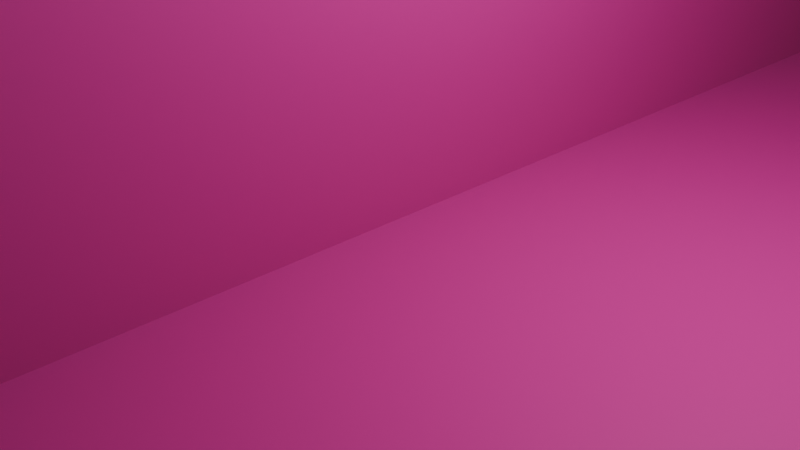 # Source: lulu.blend  (saved by Blender 4.2.66; exported with 4.5.12 LTS)
import bpy
from mathutils import Matrix  # noqa: F401  (used for matrix-valued properties, if any)

bpy.ops.wm.read_factory_settings(use_empty=True)
scene = bpy.context.scene
scene.name = 'Scene'

# ---- collections
col_collection = bpy.data.collections.new('Collection'); scene.collection.children.link(col_collection)

# ---- materials (node trees are filled in below, after node groups)
mat_material = bpy.data.materials.new('Material')
mat_material.surface_render_method = 'BLENDED'
mat_material.blend_method = 'BLEND'
mat_material.alpha_threshold = 0.0
mat_material.use_transparent_shadow = False
mat_material.preview_render_type = 'FLAT'
mat_material.roughness = 0.5
mat_material.line_color = (0.0, 0.0, 0.0, 1.0)
mat_material_001 = bpy.data.materials.new('Material.001')
mat_material_001.surface_render_method = 'BLENDED'
mat_material_001.blend_method = 'BLEND'
mat_material_001.alpha_threshold = 0.0
mat_material_001.use_transparent_shadow = False
mat_material_001.preview_render_type = 'FLAT'
mat_material_001.roughness = 0.5
mat_material_001.line_color = (0.0, 0.0, 0.0, 1.0)

# ---- material node trees
mat_material.use_nodes = True; mat_material.node_tree.nodes.clear()
_N = mat_material.node_tree.nodes; _L = mat_material.node_tree.links
n0 = _N.new('ShaderNodeOutputMaterial'); n0.name = 'Material Output'; n0.location = (300, 300)
n1 = _N.new('ShaderNodeBsdfPrincipled'); n1.name = 'Principled BSDF'; n1.location = (10, 300)
n1.inputs[0].default_value = (0.8001, 0.02821, 0.4159, 1.0)
n1.inputs[3].default_value = 1.45
n1.inputs[4].default_value = 0.9
_L.new(n1.outputs[0], n0.inputs[0])
n0.is_active_output = True
mat_material_001.use_nodes = True; mat_material_001.node_tree.nodes.clear()
_N = mat_material_001.node_tree.nodes; _L = mat_material_001.node_tree.links
n0 = _N.new('ShaderNodeOutputMaterial'); n0.name = 'Material Output'; n0.location = (300, 300)
n1 = _N.new('ShaderNodeBsdfPrincipled'); n1.name = 'Principled BSDF'; n1.location = (10, 300)
n1.inputs[0].default_value = (1.0, 0.00222, 0.01465, 1.0)
n1.inputs[3].default_value = 1.45
n1.inputs[4].default_value = 0.97
_L.new(n1.outputs[0], n0.inputs[0])
n0.is_active_output = True

# ---- world
world_world = bpy.data.worlds.new('World'); scene.world = world_world
world_world.use_nodes = True; world_world.node_tree.nodes.clear()
_N = world_world.node_tree.nodes; _L = world_world.node_tree.links
n0 = _N.new('ShaderNodeOutputWorld'); n0.name = 'World Output'; n0.location = (300, 300)
n1 = _N.new('ShaderNodeBackground'); n1.name = 'Background'; n1.location = (10, 300)
n1.inputs[0].default_value = (0.05088, 0.05088, 0.05088, 1.0)
_L.new(n1.outputs[0], n0.inputs[0])
n0.is_active_output = True
world_world.color = (0.05088, 0.05088, 0.05088)
world_world.sun_shadow_jitter_overblur = 0.0

# ---- cameras
cam_camera = bpy.data.cameras.new('Camera')
cam_camera.clip_end = 100.0
cam_camera.ortho_scale = 7.314

# ---- lights
light_light = bpy.data.lights.new('Light', 'POINT')
light_light.energy = 1000.0
light_light.shadow_soft_size = 0.1

# ---- meshes
me_cube = bpy.data.meshes.new('Cube')
me_cube.from_pydata([(1.0, 1.0, 1.0), (1.0, 1.0, -1.0), (1.0, -1.0, 1.0), (1.0, -1.0, -1.0), (-1.0, 1.0, 1.0), (-1.0, 1.0, -1.0), (-1.0, -1.0, 1.0), (-1.0, -1.0, -1.0)], [], [(0, 4, 6, 2), (3, 2, 6, 7), (7, 6, 4, 5), (5, 1, 3, 7), (1, 0, 2, 3), (5, 4, 0, 1)])
_uv = me_cube.uv_layers.new(name='UVMap')
_uv.uv.foreach_set('vector', [0.625, 0.5, 0.875, 0.5, 0.875, 0.75, 0.625, 0.75, 0.375, 0.75, 0.625, 0.75, 0.625, 1.0, 0.375, 1.0, 0.375, 0.0, 0.625, 0.0, 0.625, 0.25, 0.375, 0.25, 0.125, 0.5, 0.375, 0.5, 0.375, 0.75, 0.125, 0.75, 0.375, 0.5, 0.625, 0.5, 0.625, 0.75, 0.375, 0.75, 0.375, 0.25, 0.625, 0.25, 0.625, 0.5, 0.375, 0.5])
me_cube.materials.append(mat_material)
me_cube.use_mirror_vertex_groups = False
me_cube.update()
me_cube_001 = bpy.data.meshes.new('Cube.001')
me_cube_001.from_pydata([(1.0, 1.0, 1.0), (1.0, 1.0, -1.0), (1.0, -1.0, 1.0), (1.0, -1.0, -1.0), (-1.0, 1.0, 1.0), (-1.0, 1.0, -1.0), (-1.0, -1.0, 1.0), (-1.0, -1.0, -1.0)], [], [(0, 4, 6, 2), (3, 2, 6, 7), (7, 6, 4, 5), (5, 1, 3, 7), (1, 0, 2, 3), (5, 4, 0, 1)])
_uv = me_cube_001.uv_layers.new(name='UVMap')
_uv.uv.foreach_set('vector', [0.625, 0.5, 0.875, 0.5, 0.875, 0.75, 0.625, 0.75, 0.375, 0.75, 0.625, 0.75, 0.625, 1.0, 0.375, 1.0, 0.375, 0.0, 0.625, 0.0, 0.625, 0.25, 0.375, 0.25, 0.125, 0.5, 0.375, 0.5, 0.375, 0.75, 0.125, 0.75, 0.375, 0.5, 0.625, 0.5, 0.625, 0.75, 0.375, 0.75, 0.375, 0.25, 0.625, 0.25, 0.625, 0.5, 0.375, 0.5])
me_cube_001.materials.append(mat_material_001)
me_cube_001.use_mirror_vertex_groups = False
me_cube_001.update()
me_cylinder = bpy.data.meshes.new('Cylinder')
me_cylinder.from_pydata([(6.218e-08, 1.261, -1.0), (3.778e-08, 0.4864, 1.0), (0.246, 1.237, -1.0), (0.09489, 0.4771, 1.0), (0.4825, 1.165, -1.0), (0.1861, 0.4494, 1.0), (0.7005, 1.048, -1.0), (0.2702, 0.4044, 1.0), (0.8915, 0.8915, -1.0), (0.3439, 0.3439, 1.0), (1.048, 0.7005, -1.0), (0.4044, 0.2702, 1.0), (1.165, 0.4825, -1.0), (0.4494, 0.1861, 1.0), (1.237, 0.246, -1.0), (0.4771, 0.09489, 1.0), (1.261, 0.0, -1.0), (0.4864, -1.24e-07, 1.0), (1.237, -0.246, -1.0), (0.4771, -0.09489, 1.0), (1.165, -0.4825, -1.0), (0.4494, -0.1861, 1.0), (1.048, -0.7005, -1.0), (0.4044, -0.2702, 1.0), (0.8915, -0.8915, -1.0), (0.3439, -0.3439, 1.0), (0.7005, -1.048, -1.0), (0.2702, -0.4044, 1.0), (0.4825, -1.165, -1.0), (0.1861, -0.4494, 1.0), (0.246, -1.237, -1.0), (0.09489, -0.4771, 1.0), (6.218e-08, -1.261, -1.0), (3.778e-08, -0.4864, 1.0), (-0.246, -1.237, -1.0), (-0.09489, -0.4771, 1.0), (-0.4825, -1.165, -1.0), (-0.1861, -0.4494, 1.0), (-0.7005, -1.048, -1.0), (-0.2702, -0.4044, 1.0), (-0.8915, -0.8915, -1.0), (-0.3439, -0.3439, 1.0), (-1.048, -0.7005, -1.0), (-0.4044, -0.2702, 1.0), (-1.165, -0.4825, -1.0), (-0.4494, -0.1861, 1.0), (-1.237, -0.246, -1.0), (-0.4771, -0.09489, 1.0), (-1.261, 0.0, -1.0), (-0.4864, -1.24e-07, 1.0), (-1.237, 0.246, -1.0), (-0.4771, 0.09489, 1.0), (-1.165, 0.4825, -1.0), (-0.4494, 0.1861, 1.0), (-1.048, 0.7005, -1.0), (-0.4044, 0.2702, 1.0), (-0.8915, 0.8915, -1.0), (-0.3439, 0.3439, 1.0), (-0.7005, 1.048, -1.0), (-0.2702, 0.4044, 1.0), (-0.4825, 1.165, -1.0), (-0.1861, 0.4494, 1.0), (-0.246, 1.237, -1.0), (-0.09489, 0.4771, 1.0), (-3.17e-08, 0.6287, 0.7), (0.1227, 0.6166, 0.7), (0.2406, 0.5808, 0.7), (0.3493, 0.5227, 0.7), (0.4446, 0.4446, 0.7), (0.5227, 0.3493, 0.7), (0.5808, 0.2406, 0.7), (0.6166, 0.1227, 0.7), (0.6287, -1.13e-07, 0.7), (0.6166, -0.1227, 0.7), (0.5808, -0.2406, 0.7), (0.5227, -0.3493, 0.7), (0.4446, -0.4446, 0.7), (0.3493, -0.5227, 0.7), (0.2406, -0.5808, 0.7), (0.1227, -0.6166, 0.7), (-3.17e-08, -0.6287, 0.7), (-0.1227, -0.6166, 0.7), (-0.2406, -0.5808, 0.7), (-0.3493, -0.5227, 0.7), (-0.4446, -0.4446, 0.7), (-0.5227, -0.3493, 0.7), (-0.5808, -0.2406, 0.7), (-0.6166, -0.1227, 0.7), (-0.6287, -1.13e-07, 0.7), (-0.6166, 0.1227, 0.7), (-0.5808, 0.2406, 0.7), (-0.5227, 0.3493, 0.7), (-0.4446, 0.4446, 0.7), (-0.3493, 0.5227, 0.7), (-0.2406, 0.5808, 0.7), (-0.1227, 0.6166, 0.7), (2.96e-09, 0.5868, 0.88), (0.1145, 0.5756, 0.88), (0.2246, 0.5422, 0.88), (0.326, 0.4879, 0.88), (0.4149, 0.4149, 0.88), (0.4879, 0.326, 0.88), (0.5422, 0.2246, 0.88), (0.5756, 0.1145, 0.88), (0.5868, -8.883e-08, 0.88), (0.5756, -0.1145, 0.88), (0.5422, -0.2246, 0.88), (0.4879, -0.326, 0.88), (0.4149, -0.4149, 0.88), (0.326, -0.4879, 0.88), (0.2246, -0.5422, 0.88), (0.1145, -0.5756, 0.88), (2.96e-09, -0.5868, 0.88), (-0.1145, -0.5756, 0.88), (-0.2246, -0.5422, 0.88), (-0.326, -0.4879, 0.88), (-0.4149, -0.4149, 0.88), (-0.4879, -0.326, 0.88), (-0.5422, -0.2246, 0.88), (-0.5756, -0.1145, 0.88), (-0.5868, -8.883e-08, 0.88), (-0.5756, 0.1145, 0.88), (-0.5422, 0.2246, 0.88), (-0.4879, 0.326, 0.88), (-0.4149, 0.4149, 0.88), (-0.326, 0.4879, 0.88), (-0.2246, 0.5422, 0.88), (-0.1145, 0.5756, 0.88), (5.387e-08, 1.387, -1.463), (0.2706, 1.36, -1.463), (0.5308, 1.281, -1.463), (0.7706, 1.153, -1.463), (0.9808, 0.9808, -1.463), (1.153, 0.7706, -1.463), (1.281, 0.5308, -1.463), (1.36, 0.2706, -1.463), (1.387, -5.842e-08, -1.463), (1.36, -0.2706, -1.463), (1.281, -0.5308, -1.463), (1.153, -0.7706, -1.463), (0.9808, -0.9808, -1.463), (0.7706, -1.153, -1.463), (0.5308, -1.281, -1.463), (0.2706, -1.36, -1.463), (5.387e-08, -1.387, -1.463), (-0.2706, -1.36, -1.463), (-0.5308, -1.281, -1.463), (-0.7706, -1.153, -1.463), (-0.9808, -0.9808, -1.463), (-1.153, -0.7706, -1.463), (-1.281, -0.5308, -1.463), (-1.36, -0.2706, -1.463), (-1.387, -5.842e-08, -1.463), (-1.36, 0.2706, -1.463), (-1.281, 0.5308, -1.463), (-1.153, 0.7706, -1.463), (-0.9808, 0.9808, -1.463), (-0.7706, 1.153, -1.463), (-0.5308, 1.281, -1.463), (-0.2706, 1.36, -1.463), (0.806, 1.206, -1.314), (0.5552, 1.34, -1.314), (1.026, -1.026, -1.314), (1.206, -0.806, -1.314), (-1.206, -0.806, -1.314), (-1.026, -1.026, -1.314), (-0.5552, 1.34, -1.314), (-0.806, 1.206, -1.314), (1.451, -1.26e-08, -1.314), (1.423, 0.283, -1.314), (-0.283, -1.423, -1.314), (8.029e-08, -1.451, -1.314), (-1.34, 0.5552, -1.314), (-1.423, 0.283, -1.314), (1.026, 1.026, -1.314), (0.806, -1.206, -1.314), (-1.34, -0.5552, -1.314), (-0.283, 1.423, -1.314), (1.423, -0.283, -1.314), (-0.5552, -1.34, -1.314), (-1.206, 0.806, -1.314), (1.206, 0.806, -1.314), (0.5552, -1.34, -1.314), (-1.423, -0.283, -1.314), (0.283, 1.423, -1.314), (8.029e-08, 1.451, -1.314), (1.34, -0.5552, -1.314), (-0.806, -1.206, -1.314), (-1.026, 1.026, -1.314), (1.34, 0.5552, -1.314), (0.283, -1.423, -1.314), (-1.451, -1.26e-08, -1.314), (0.1276, 0.6416, 1.132), (2.125e-07, 0.6541, 1.132), (0.2503, 0.6043, 1.132), (0.3634, 0.5439, 1.132), (0.4625, 0.4625, 1.132), (0.5439, 0.3634, 1.132), (0.6043, 0.2503, 1.132), (0.6416, 0.1276, 1.132), (0.6541, -8.448e-08, 1.132), (0.6416, -0.1276, 1.132), (0.6043, -0.2503, 1.132), (0.5439, -0.3634, 1.132), (0.4625, -0.4625, 1.132), (0.3634, -0.5439, 1.132), (0.2503, -0.6043, 1.132), (0.1276, -0.6416, 1.132), (2.125e-07, -0.6541, 1.132), (-0.1276, -0.6416, 1.132), (-0.2503, -0.6043, 1.132), (-0.3634, -0.5439, 1.132), (-0.4625, -0.4625, 1.132), (-0.5439, -0.3634, 1.132), (-0.6043, -0.2503, 1.132), (-0.6416, -0.1276, 1.132), (-0.6541, -8.448e-08, 1.132), (-0.6416, 0.1276, 1.132), (-0.6043, 0.2503, 1.132), (-0.5439, 0.3634, 1.132), (-0.4625, 0.4625, 1.132), (-0.3634, 0.5439, 1.132), (-0.2503, 0.6043, 1.132), (-0.1276, 0.6416, 1.132)], [], [(96, 1, 3, 97), (97, 3, 5, 98), (98, 5, 7, 99), (99, 7, 9, 100), (100, 9, 11, 101), (101, 11, 13, 102), (102, 13, 15, 103), (103, 15, 17, 104), (104, 17, 19, 105), (105, 19, 21, 106), (106, 21, 23, 107), (107, 23, 25, 108), (108, 25, 27, 109), (109, 27, 29, 110), (110, 29, 31, 111), (112, 33, 35, 113), (113, 35, 37, 114), (114, 37, 39, 115), (115, 39, 41, 116), (116, 41, 43, 117), (117, 43, 45, 118), (118, 45, 47, 119), (119, 47, 49, 120), (120, 49, 51, 121), (121, 51, 53, 122), (122, 53, 55, 123), (123, 55, 57, 124), (124, 57, 59, 125), (125, 59, 61, 126), (9, 7, 195, 196), (126, 61, 63, 127), (127, 63, 1, 96), (161, 160, 131, 130), (62, 95, 64, 0), (60, 94, 95, 62), (58, 93, 94, 60), (56, 92, 93, 58), (54, 91, 92, 56), (52, 90, 91, 54), (50, 89, 90, 52), (48, 88, 89, 50), (46, 87, 88, 48), (44, 86, 87, 46), (42, 85, 86, 44), (40, 84, 85, 42), (38, 83, 84, 40), (36, 82, 83, 38), (34, 81, 82, 36), (32, 80, 81, 34), (28, 78, 79, 30), (26, 77, 78, 28), (24, 76, 77, 26), (22, 75, 76, 24), (20, 74, 75, 22), (18, 73, 74, 20), (16, 72, 73, 18), (14, 71, 72, 16), (12, 70, 71, 14), (10, 69, 70, 12), (8, 68, 69, 10), (6, 67, 68, 8), (4, 66, 67, 6), (2, 65, 66, 4), (0, 64, 65, 2), (95, 127, 96, 64), (94, 126, 127, 95), (93, 125, 126, 94), (92, 124, 125, 93), (91, 123, 124, 92), (90, 122, 123, 91), (89, 121, 122, 90), (88, 120, 121, 89), (87, 119, 120, 88), (86, 118, 119, 87), (85, 117, 118, 86), (84, 116, 117, 85), (83, 115, 116, 84), (82, 114, 115, 83), (81, 113, 114, 82), (80, 112, 113, 81), (78, 110, 111, 79), (77, 109, 110, 78), (76, 108, 109, 77), (75, 107, 108, 76), (74, 106, 107, 75), (73, 105, 106, 74), (72, 104, 105, 73), (71, 103, 104, 72), (70, 102, 103, 71), (69, 101, 102, 70), (68, 100, 101, 69), (67, 99, 100, 68), (66, 98, 99, 67), (65, 97, 98, 66), (64, 96, 97, 65), (163, 162, 140, 139), (165, 164, 149, 148), (167, 166, 158, 157), (169, 168, 136, 135), (171, 170, 145, 144), (173, 172, 154, 153), (160, 174, 132, 131), (162, 175, 141, 140), (164, 176, 150, 149), (166, 177, 159, 158), (168, 178, 137, 136), (170, 179, 146, 145), (172, 180, 155, 154), (174, 181, 133, 132), (175, 182, 142, 141), (176, 183, 151, 150), (185, 184, 129, 128), (177, 185, 128, 159), (178, 186, 138, 137), (179, 187, 147, 146), (180, 188, 156, 155), (181, 189, 134, 133), (182, 190, 143, 142), (183, 191, 152, 151), (184, 161, 130, 129), (186, 163, 139, 138), (187, 165, 148, 147), (188, 167, 157, 156), (189, 169, 135, 134), (191, 173, 153, 152), (48, 50, 173, 191), (12, 14, 169, 189), (56, 58, 167, 188), (38, 40, 165, 187), (20, 22, 163, 186), (2, 4, 161, 184), (46, 48, 191, 183), (28, 30, 190, 182), (10, 12, 189, 181), (54, 56, 188, 180), (36, 38, 187, 179), (18, 20, 186, 178), (62, 0, 185, 177), (0, 2, 184, 185), (44, 46, 183, 176), (26, 28, 182, 175), (8, 10, 181, 174), (52, 54, 180, 172), (34, 36, 179, 170), (16, 18, 178, 168), (60, 62, 177, 166), (42, 44, 176, 164), (24, 26, 175, 162), (6, 8, 174, 160), (50, 52, 172, 173), (32, 34, 170, 171), (14, 16, 168, 169), (58, 60, 166, 167), (40, 42, 164, 165), (22, 24, 162, 163), (4, 6, 160, 161), (27, 25, 204, 205), (45, 43, 213, 214), (63, 61, 222, 223), (19, 17, 200, 201), (37, 35, 209, 210), (55, 53, 218, 219), (11, 9, 196, 197), (29, 27, 205, 206), (47, 45, 214, 215), (3, 1, 193, 192), (1, 63, 223, 193), (21, 19, 201, 202), (39, 37, 210, 211), (57, 55, 219, 220), (13, 11, 197, 198), (31, 29, 206, 207), (49, 47, 215, 216), (5, 3, 192, 194), (23, 21, 202, 203), (41, 39, 211, 212), (59, 57, 220, 221), (15, 13, 198, 199), (51, 49, 216, 217), (7, 5, 194, 195), (25, 23, 203, 204), (43, 41, 212, 213), (61, 59, 221, 222), (17, 15, 199, 200), (35, 33, 208, 209), (53, 51, 217, 218)])
_uv = me_cylinder.uv_layers.new(name='UVMap')
_uv.uv.foreach_set('vector', [1.0, 0.97, 1.0, 1.0, 0.9688, 1.0, 0.9687, 0.97, 0.9687, 0.97, 0.9688, 1.0, 0.9375, 1.0, 0.9375, 0.97, 0.9375, 0.97, 0.9375, 1.0, 0.9062, 1.0, 0.9062, 0.97, 0.9062, 0.97, 0.9062, 1.0, 0.875, 1.0, 0.875, 0.97, 0.875, 0.97, 0.875, 1.0, 0.8438, 1.0, 0.8437, 0.97, 0.8437, 0.97, 0.8438, 1.0, 0.8125, 1.0, 0.8125, 0.97, 0.8125, 0.97, 0.8125, 1.0, 0.7812, 1.0, 0.7812, 0.97, 0.7812, 0.97, 0.7812, 1.0, 0.75, 1.0, 0.75, 0.97, 0.75, 0.97, 0.75, 1.0, 0.7188, 1.0, 0.7188, 0.97, 0.7188, 0.97, 0.7188, 1.0, 0.6875, 1.0, 0.6875, 0.97, 0.6875, 0.97, 0.6875, 1.0, 0.6562, 1.0, 0.6562, 0.97, 0.6562, 0.97, 0.6562, 1.0, 0.625, 1.0, 0.625, 0.97, 0.625, 0.97, 0.625, 1.0, 0.5938, 1.0, 0.5938, 0.97, 0.5938, 0.97, 0.5938, 1.0, 0.5625, 1.0, 0.5625, 0.97, 0.5625, 0.97, 0.5625, 1.0, 0.5312, 1.0, 0.5312, 0.97, 0.5, 0.97, 0.5, 1.0, 0.4688, 1.0, 0.4687, 0.97, 0.4687, 0.97, 0.4688, 1.0, 0.4375, 1.0, 0.4375, 0.97, 0.4375, 0.97, 0.4375, 1.0, 0.4062, 1.0, 0.4062, 0.97, 0.4062, 0.97, 0.4062, 1.0, 0.375, 1.0, 0.375, 0.97, 0.375, 0.97, 0.375, 1.0, 0.3438, 1.0, 0.3438, 0.97, 0.3438, 0.97, 0.3438, 1.0, 0.3125, 1.0, 0.3125, 0.97, 0.3125, 0.97, 0.3125, 1.0, 0.2812, 1.0, 0.2812, 0.97, 0.2812, 0.97, 0.2812, 1.0, 0.25, 1.0, 0.25, 0.97, 0.25, 0.97, 0.25, 1.0, 0.2188, 1.0, 0.2188, 0.97, 0.2188, 0.97, 0.2188, 1.0, 0.1875, 1.0, 0.1875, 0.97, 0.1875, 0.97, 0.1875, 1.0, 0.1562, 1.0, 0.1562, 0.97, 0.1562, 0.97, 0.1562, 1.0, 0.125, 1.0, 0.125, 0.97, 0.125, 0.97, 0.125, 1.0, 0.09375, 1.0, 0.09375, 0.97, 0.09375, 0.97, 0.09375, 1.0, 0.0625, 1.0, 0.0625, 0.97, 0.875, 1.0, 0.9062, 1.0, 0.9062, 1.0, 0.875, 1.0, 0.0625, 0.97, 0.0625, 1.0, 0.03125, 1.0, 0.03125, 0.97, 0.03125, 0.97, 0.03125, 1.0, 0.0, 1.0, 0.0, 0.97, 0.9375, 0.5, 0.9062, 0.5, 0.9062, 0.5, 0.9375, 0.5, 0.03125, 0.5, 0.03125, 0.925, 0.0, 0.925, 0.0, 0.5, 0.0625, 0.5, 0.0625, 0.925, 0.03125, 0.925, 0.03125, 0.5, 0.09375, 0.5, 0.09375, 0.925, 0.0625, 0.925, 0.0625, 0.5, 0.125, 0.5, 0.125, 0.925, 0.09375, 0.925, 0.09375, 0.5, 0.1562, 0.5, 0.1562, 0.925, 0.125, 0.925, 0.125, 0.5, 0.1875, 0.5, 0.1875, 0.925, 0.1562, 0.925, 0.1562, 0.5, 0.2188, 0.5, 0.2188, 0.925, 0.1875, 0.925, 0.1875, 0.5, 0.25, 0.5, 0.25, 0.925, 0.2188, 0.925, 0.2188, 0.5, 0.2812, 0.5, 0.2812, 0.925, 0.25, 0.925, 0.25, 0.5, 0.3125, 0.5, 0.3125, 0.925, 0.2812, 0.925, 0.2812, 0.5, 0.3438, 0.5, 0.3438, 0.925, 0.3125, 0.925, 0.3125, 0.5, 0.375, 0.5, 0.375, 0.925, 0.3438, 0.925, 0.3438, 0.5, 0.4062, 0.5, 0.4062, 0.925, 0.375, 0.925, 0.375, 0.5, 0.4375, 0.5, 0.4375, 0.925, 0.4062, 0.925, 0.4062, 0.5, 0.4688, 0.5, 0.4688, 0.925, 0.4375, 0.925, 0.4375, 0.5, 0.5, 0.5, 0.5, 0.925, 0.4688, 0.925, 0.4688, 0.5, 0.5625, 0.5, 0.5625, 0.925, 0.5312, 0.925, 0.5312, 0.5, 0.5938, 0.5, 0.5938, 0.925, 0.5625, 0.925, 0.5625, 0.5, 0.625, 0.5, 0.625, 0.925, 0.5938, 0.925, 0.5938, 0.5, 0.6562, 0.5, 0.6562, 0.925, 0.625, 0.925, 0.625, 0.5, 0.6875, 0.5, 0.6875, 0.925, 0.6562, 0.925, 0.6562, 0.5, 0.7188, 0.5, 0.7188, 0.925, 0.6875, 0.925, 0.6875, 0.5, 0.75, 0.5, 0.75, 0.925, 0.7188, 0.925, 0.7188, 0.5, 0.7812, 0.5, 0.7813, 0.925, 0.75, 0.925, 0.75, 0.5, 0.8125, 0.5, 0.8125, 0.925, 0.7813, 0.925, 0.7812, 0.5, 0.8438, 0.5, 0.8437, 0.925, 0.8125, 0.925, 0.8125, 0.5, 0.875, 0.5, 0.875, 0.925, 0.8437, 0.925, 0.8438, 0.5, 0.9062, 0.5, 0.9062, 0.925, 0.875, 0.925, 0.875, 0.5, 0.9375, 0.5, 0.9375, 0.925, 0.9062, 0.925, 0.9062, 0.5, 0.9688, 0.5, 0.9688, 0.925, 0.9375, 0.925, 0.9375, 0.5, 1.0, 0.5, 1.0, 0.925, 0.9688, 0.925, 0.9688, 0.5, 0.03125, 0.925, 0.03125, 0.97, 0.0, 0.97, 0.0, 0.925, 0.0625, 0.925, 0.0625, 0.97, 0.03125, 0.97, 0.03125, 0.925, 0.09375, 0.925, 0.09375, 0.97, 0.0625, 0.97, 0.0625, 0.925, 0.125, 0.925, 0.125, 0.97, 0.09375, 0.97, 0.09375, 0.925, 0.1562, 0.925, 0.1562, 0.97, 0.125, 0.97, 0.125, 0.925, 0.1875, 0.925, 0.1875, 0.97, 0.1562, 0.97, 0.1562, 0.925, 0.2188, 0.925, 0.2188, 0.97, 0.1875, 0.97, 0.1875, 0.925, 0.25, 0.925, 0.25, 0.97, 0.2188, 0.97, 0.2188, 0.925, 0.2812, 0.925, 0.2812, 0.97, 0.25, 0.97, 0.25, 0.925, 0.3125, 0.925, 0.3125, 0.97, 0.2812, 0.97, 0.2812, 0.925, 0.3438, 0.925, 0.3438, 0.97, 0.3125, 0.97, 0.3125, 0.925, 0.375, 0.925, 0.375, 0.97, 0.3438, 0.97, 0.3438, 0.925, 0.4062, 0.925, 0.4062, 0.97, 0.375, 0.97, 0.375, 0.925, 0.4375, 0.925, 0.4375, 0.97, 0.4062, 0.97, 0.4062, 0.925, 0.4688, 0.925, 0.4687, 0.97, 0.4375, 0.97, 0.4375, 0.925, 0.5, 0.925, 0.5, 0.97, 0.4687, 0.97, 0.4688, 0.925, 0.5625, 0.925, 0.5625, 0.97, 0.5312, 0.97, 0.5312, 0.925, 0.5938, 0.925, 0.5938, 0.97, 0.5625, 0.97, 0.5625, 0.925, 0.625, 0.925, 0.625, 0.97, 0.5938, 0.97, 0.5938, 0.925, 0.6562, 0.925, 0.6562, 0.97, 0.625, 0.97, 0.625, 0.925, 0.6875, 0.925, 0.6875, 0.97, 0.6562, 0.97, 0.6562, 0.925, 0.7188, 0.925, 0.7188, 0.97, 0.6875, 0.97, 0.6875, 0.925, 0.75, 0.925, 0.75, 0.97, 0.7188, 0.97, 0.7188, 0.925, 0.7813, 0.925, 0.7812, 0.97, 0.75, 0.97, 0.75, 0.925, 0.8125, 0.925, 0.8125, 0.97, 0.7812, 0.97, 0.7813, 0.925, 0.8437, 0.925, 0.8437, 0.97, 0.8125, 0.97, 0.8125, 0.925, 0.875, 0.925, 0.875, 0.97, 0.8437, 0.97, 0.8437, 0.925, 0.9062, 0.925, 0.9062, 0.97, 0.875, 0.97, 0.875, 0.925, 0.9375, 0.925, 0.9375, 0.97, 0.9062, 0.97, 0.9062, 0.925, 0.9688, 0.925, 0.9687, 0.97, 0.9375, 0.97, 0.9375, 0.925, 1.0, 0.925, 1.0, 0.97, 0.9687, 0.97, 0.9688, 0.925, 0.6562, 0.5, 0.625, 0.5, 0.625, 0.5, 0.6562, 0.5, 0.375, 0.5, 0.3437, 0.5, 0.3438, 0.5, 0.375, 0.5, 0.09375, 0.5, 0.0625, 0.5, 0.0625, 0.5, 0.09375, 0.5, 0.7812, 0.5, 0.75, 0.5, 0.75, 0.5, 0.7812, 0.5, 0.5, 0.5, 0.4688, 0.5, 0.4688, 0.5, 0.5, 0.5, 0.2187, 0.5, 0.1875, 0.5, 0.1875, 0.5, 0.2188, 0.5, 0.9062, 0.5, 0.875, 0.5, 0.875, 0.5, 0.9062, 0.5, 0.625, 0.5, 0.5938, 0.5, 0.5938, 0.5, 0.625, 0.5, 0.3437, 0.5, 0.3125, 0.5, 0.3125, 0.5, 0.3438, 0.5, 0.0625, 0.5, 0.03125, 0.5, 0.03125, 0.5, 0.0625, 0.5, 0.75, 0.5, 0.7188, 0.5, 0.7188, 0.5, 0.75, 0.5, 0.4688, 0.5, 0.4375, 0.5, 0.4375, 0.5, 0.4688, 0.5, 0.1875, 0.5, 0.1562, 0.5, 0.1562, 0.5, 0.1875, 0.5, 0.875, 0.5, 0.8438, 0.5, 0.8438, 0.5, 0.875, 0.5, 0.5938, 0.5, 0.5625, 0.5, 0.5625, 0.5, 0.5938, 0.5, 0.3125, 0.5, 0.2812, 0.5, 0.2812, 0.5, 0.3125, 0.5, 1.001, 0.5, 0.9688, 0.5, 0.9688, 0.5, 1.0, 0.5, 0.03125, 0.5, -0.001193, 0.5, 0.0, 0.5, 0.03125, 0.5, 0.7188, 0.5, 0.6875, 0.5, 0.6875, 0.5, 0.7188, 0.5, 0.4375, 0.5, 0.4062, 0.5, 0.4062, 0.5, 0.4375, 0.5, 0.1562, 0.5, 0.125, 0.5, 0.125, 0.5, 0.1562, 0.5, 0.8438, 0.5, 0.8125, 0.5, 0.8125, 0.5, 0.8438, 0.5, 0.5625, 0.5, 0.5312, 0.5, 0.5312, 0.5, 0.5625, 0.5, 0.2812, 0.5, 0.25, 0.5, 0.25, 0.5, 0.2812, 0.5, 0.9688, 0.5, 0.9375, 0.5, 0.9375, 0.5, 0.9688, 0.5, 0.6875, 0.5, 0.6562, 0.5, 0.6562, 0.5, 0.6875, 0.5, 0.4062, 0.5, 0.375, 0.5, 0.375, 0.5, 0.4062, 0.5, 0.125, 0.5, 0.09375, 0.5, 0.09375, 0.5, 0.125, 0.5, 0.8125, 0.5, 0.7812, 0.5, 0.7812, 0.5, 0.8125, 0.5, 0.25, 0.5, 0.2187, 0.5, 0.2188, 0.5, 0.25, 0.5, 0.25, 0.5, 0.2188, 0.5, 0.2187, 0.5, 0.25, 0.5, 0.8125, 0.5, 0.7812, 0.5, 0.7812, 0.5, 0.8125, 0.5, 0.125, 0.5, 0.09375, 0.5, 0.09375, 0.5, 0.125, 0.5, 0.4062, 0.5, 0.375, 0.5, 0.375, 0.5, 0.4062, 0.5, 0.6875, 0.5, 0.6562, 0.5, 0.6562, 0.5, 0.6875, 0.5, 0.9688, 0.5, 0.9375, 0.5, 0.9375, 0.5, 0.9688, 0.5, 0.2812, 0.5, 0.25, 0.5, 0.25, 0.5, 0.2812, 0.5, 0.5625, 0.5, 0.5312, 0.5, 0.5312, 0.5, 0.5625, 0.5, 0.8438, 0.5, 0.8125, 0.5, 0.8125, 0.5, 0.8438, 0.5, 0.1562, 0.5, 0.125, 0.5, 0.125, 0.5, 0.1562, 0.5, 0.4375, 0.5, 0.4062, 0.5, 0.4062, 0.5, 0.4375, 0.5, 0.7188, 0.5, 0.6875, 0.5, 0.6875, 0.5, 0.7188, 0.5, 0.03125, 0.5, 0.0, 0.5, -0.001193, 0.5, 0.03125, 0.5, 1.0, 0.5, 0.9688, 0.5, 0.9688, 0.5, 1.001, 0.5, 0.3125, 0.5, 0.2812, 0.5, 0.2812, 0.5, 0.3125, 0.5, 0.5938, 0.5, 0.5625, 0.5, 0.5625, 0.5, 0.5938, 0.5, 0.875, 0.5, 0.8438, 0.5, 0.8438, 0.5, 0.875, 0.5, 0.1875, 0.5, 0.1562, 0.5, 0.1562, 0.5, 0.1875, 0.5, 0.4688, 0.5, 0.4375, 0.5, 0.4375, 0.5, 0.4688, 0.5, 0.75, 0.5, 0.7188, 0.5, 0.7188, 0.5, 0.75, 0.5, 0.0625, 0.5, 0.03125, 0.5, 0.03125, 0.5, 0.0625, 0.5, 0.3438, 0.5, 0.3125, 0.5, 0.3125, 0.5, 0.3437, 0.5, 0.625, 0.5, 0.5938, 0.5, 0.5938, 0.5, 0.625, 0.5, 0.9062, 0.5, 0.875, 0.5, 0.875, 0.5, 0.9062, 0.5, 0.2188, 0.5, 0.1875, 0.5, 0.1875, 0.5, 0.2187, 0.5, 0.5, 0.5, 0.4688, 0.5, 0.4688, 0.5, 0.5, 0.5, 0.7812, 0.5, 0.75, 0.5, 0.75, 0.5, 0.7812, 0.5, 0.09375, 0.5, 0.0625, 0.5, 0.0625, 0.5, 0.09375, 0.5, 0.375, 0.5, 0.3438, 0.5, 0.3437, 0.5, 0.375, 0.5, 0.6562, 0.5, 0.625, 0.5, 0.625, 0.5, 0.6562, 0.5, 0.9375, 0.5, 0.9062, 0.5, 0.9062, 0.5, 0.9375, 0.5, 0.5938, 1.0, 0.625, 1.0, 0.625, 1.0, 0.5938, 1.0, 0.3125, 1.0, 0.3438, 1.0, 0.3438, 1.0, 0.3125, 1.0, 0.03125, 1.0, 0.0625, 1.0, 0.0625, 1.0, 0.03125, 1.0, 0.7188, 1.0, 0.75, 1.0, 0.75, 1.0, 0.7188, 1.0, 0.4375, 1.0, 0.4688, 1.0, 0.4688, 1.0, 0.4375, 1.0, 0.1562, 1.0, 0.1875, 1.0, 0.1875, 1.0, 0.1562, 1.0, 0.8438, 1.0, 0.875, 1.0, 0.875, 1.0, 0.8438, 1.0, 0.5625, 1.0, 0.5938, 1.0, 0.5938, 1.0, 0.5625, 1.0, 0.2812, 1.0, 0.3125, 1.0, 0.3125, 1.0, 0.2812, 1.0, 0.9688, 1.0, 1.0, 1.0, 1.0, 1.0, 0.9688, 1.0, 0.0, 1.0, 0.03125, 1.0, 0.03125, 1.0, 0.0, 1.0, 0.6875, 1.0, 0.7188, 1.0, 0.7188, 1.0, 0.6875, 1.0, 0.4062, 1.0, 0.4375, 1.0, 0.4375, 1.0, 0.4062, 1.0, 0.125, 1.0, 0.1562, 1.0, 0.1562, 1.0, 0.125, 1.0, 0.8125, 1.0, 0.8438, 1.0, 0.8438, 1.0, 0.8125, 1.0, 0.5312, 1.0, 0.5625, 1.0, 0.5625, 1.0, 0.5312, 1.0, 0.25, 1.0, 0.2812, 1.0, 0.2812, 1.0, 0.25, 1.0, 0.9375, 1.0, 0.9688, 1.0, 0.9688, 1.0, 0.9375, 1.0, 0.6562, 1.0, 0.6875, 1.0, 0.6875, 1.0, 0.6562, 1.0, 0.375, 1.0, 0.4062, 1.0, 0.4062, 1.0, 0.375, 1.0, 0.09375, 1.0, 0.125, 1.0, 0.125, 1.0, 0.09375, 1.0, 0.7812, 1.0, 0.8125, 1.0, 0.8125, 1.0, 0.7812, 1.0, 0.2188, 1.0, 0.25, 1.0, 0.25, 1.0, 0.2188, 1.0, 0.9062, 1.0, 0.9375, 1.0, 0.9375, 1.0, 0.9062, 1.0, 0.625, 1.0, 0.6562, 1.0, 0.6562, 1.0, 0.625, 1.0, 0.3438, 1.0, 0.375, 1.0, 0.375, 1.0, 0.3438, 1.0, 0.0625, 1.0, 0.09375, 1.0, 0.09375, 1.0, 0.0625, 1.0, 0.75, 1.0, 0.7812, 1.0, 0.7812, 1.0, 0.75, 1.0, 0.4688, 1.0, 0.5, 1.0, 0.5, 1.0, 0.4688, 1.0, 0.1875, 1.0, 0.2188, 1.0, 0.2188, 1.0, 0.1875, 1.0])
me_cylinder.update()
me_cylinder_001 = bpy.data.meshes.new('Cylinder.001')
me_cylinder_001.from_pydata([(9.73e-07, 1.79, -2.645), (-2.816e-07, 1.06, 2.027), (0.3492, 1.756, -2.645), (0.2068, 1.04, 2.027), (0.685, 1.654, -2.645), (0.4057, 0.9794, 2.027), (0.9944, 1.488, -2.645), (0.5889, 0.8814, 2.027), (1.266, 1.266, -2.645), (0.7496, 0.7496, 2.027), (1.488, 0.9944, -2.645), (0.8814, 0.5889, 2.027), (1.654, 0.685, -2.645), (0.9794, 0.4057, 2.027), (1.756, 0.3492, -2.645), (1.04, 0.2068, 2.027), (1.79, -4.316e-07, -2.645), (1.06, -2.828e-07, 2.027), (1.756, -0.3492, -2.645), (1.04, -0.2068, 2.027), (1.654, -0.685, -2.645), (0.9794, -0.4057, 2.027), (1.488, -0.9944, -2.645), (0.8814, -0.5889, 2.027), (1.266, -1.266, -2.645), (0.7496, -0.7496, 2.027), (0.9944, -1.488, -2.645), (0.5889, -0.8814, 2.027), (0.685, -1.654, -2.645), (0.4057, -0.9794, 2.027), (0.3492, -1.756, -2.645), (0.2068, -1.04, 2.027), (9.73e-07, -1.79, -2.645), (-2.816e-07, -1.06, 2.027), (-0.3492, -1.756, -2.645), (-0.2068, -1.04, 2.027), (-0.685, -1.654, -2.645), (-0.4057, -0.9794, 2.027), (-0.9944, -1.488, -2.645), (-0.5889, -0.8814, 2.027), (-1.266, -1.266, -2.645), (-0.7496, -0.7496, 2.027), (-1.488, -0.9944, -2.645), (-0.8814, -0.5889, 2.027), (-1.654, -0.685, -2.645), (-0.9794, -0.4057, 2.027), (-1.756, -0.3492, -2.645), (-1.04, -0.2068, 2.027), (-1.79, -4.316e-07, -2.645), (-1.06, -2.828e-07, 2.027), (-1.756, 0.3492, -2.645), (-1.04, 0.2068, 2.027), (-1.654, 0.685, -2.645), (-0.9794, 0.4057, 2.027), (-1.488, 0.9944, -2.645), (-0.8814, 0.5889, 2.027), (-1.266, 1.266, -2.645), (-0.7496, 0.7496, 2.027), (-0.9944, 1.488, -2.645), (-0.5889, 0.8814, 2.027), (-0.685, 1.654, -2.645), (-0.4057, 0.9794, 2.027), (-0.3492, 1.756, -2.645), (-0.2068, 1.04, 2.027), (0.08455, 0.425, 2.419), (3.283e-07, 0.4334, 2.419), (0.1658, 0.4004, 2.419), (0.2408, 0.3603, 2.419), (0.3064, 0.3064, 2.419), (0.3603, 0.2408, 2.419), (0.4004, 0.1658, 2.419), (0.425, 0.08455, 2.419), (0.4334, 9.205e-07, 2.419), (0.425, -0.08454, 2.419), (0.4004, -0.1658, 2.419), (0.3603, -0.2408, 2.419), (0.3064, -0.3064, 2.419), (0.2408, -0.3603, 2.419), (0.1658, -0.4004, 2.419), (0.08455, -0.425, 2.419), (3.283e-07, -0.4334, 2.419), (-0.08455, -0.425, 2.419), (-0.1658, -0.4004, 2.419), (-0.2408, -0.3603, 2.419), (-0.3064, -0.3064, 2.419), (-0.3603, -0.2408, 2.419), (-0.4004, -0.1658, 2.419), (-0.425, -0.08454, 2.419), (-0.4334, 9.205e-07, 2.419), (-0.425, 0.08455, 2.419), (-0.4004, 0.1658, 2.419), (-0.3603, 0.2408, 2.419), (-0.3064, 0.3064, 2.419), (-0.2408, 0.3603, 2.419), (-0.1658, 0.4004, 2.419), (-0.08455, 0.425, 2.419), (0.08455, 0.425, 2.733), (3.084e-07, 0.4334, 2.733), (0.1658, 0.4004, 2.733), (0.2408, 0.3603, 2.733), (0.3064, 0.3064, 2.733), (0.3603, 0.2408, 2.733), (0.4004, 0.1658, 2.733), (0.425, 0.08455, 2.733), (0.4334, 9.205e-07, 2.733), (0.425, -0.08454, 2.733), (0.4004, -0.1658, 2.733), (0.3603, -0.2408, 2.733), (0.3064, -0.3064, 2.733), (0.2408, -0.3603, 2.733), (0.1658, -0.4004, 2.733), (0.08455, -0.425, 2.733), (3.084e-07, -0.4334, 2.733), (-0.08455, -0.425, 2.733), (-0.1658, -0.4004, 2.733), (-0.2408, -0.3603, 2.733), (-0.3064, -0.3064, 2.733), (-0.3603, -0.2408, 2.733), (-0.4004, -0.1658, 2.733), (-0.425, -0.08454, 2.733), (-0.4334, 9.205e-07, 2.733), (-0.425, 0.08455, 2.733), (-0.4004, 0.1658, 2.733), (-0.3603, 0.2408, 2.733), (-0.3064, 0.3064, 2.733), (-0.2408, 0.3603, 2.733), (-0.1658, 0.4004, 2.733), (-0.08455, 0.425, 2.733), (0.1567, 0.7878, 2.968), (-2.922e-07, 0.8033, 2.968), (0.3074, 0.7421, 2.968), (0.4463, 0.6679, 2.968), (0.568, 0.568, 2.968), (0.6679, 0.4463, 2.968), (0.7421, 0.3074, 2.968), (0.7878, 0.1567, 2.968), (0.8033, 4.852e-07, 2.968), (0.7878, -0.1567, 2.968), (0.7421, -0.3074, 2.968), (0.6679, -0.4463, 2.968), (0.568, -0.568, 2.968), (0.4463, -0.6679, 2.968), (0.3074, -0.7421, 2.968), (0.1567, -0.7878, 2.968), (-2.922e-07, -0.8033, 2.968), (-0.1567, -0.7878, 2.968), (-0.3074, -0.7421, 2.968), (-0.4463, -0.6679, 2.968), (-0.568, -0.568, 2.968), (-0.6679, -0.4463, 2.968), (-0.7421, -0.3074, 2.968), (-0.7878, -0.1567, 2.968), (-0.8033, 4.852e-07, 2.968), (-0.7878, 0.1567, 2.968), (-0.7421, 0.3074, 2.968), (-0.6679, 0.4463, 2.968), (-0.568, 0.568, 2.968), (-0.4463, 0.6679, 2.968), (-0.3074, 0.7421, 2.968), (-0.1567, 0.7878, 2.968), (0.1567, 0.7878, 4.456), (-2.702e-07, 0.8033, 4.456), (0.3074, 0.7421, 4.456), (0.4463, 0.6679, 4.456), (0.568, 0.568, 4.456), (0.6679, 0.4463, 4.456), (0.7421, 0.3074, 4.456), (0.7878, 0.1567, 4.456), (0.8033, 4.852e-07, 4.456), (0.7878, -0.1567, 4.456), (0.7421, -0.3074, 4.456), (0.6679, -0.4463, 4.456), (0.568, -0.568, 4.456), (0.4463, -0.6679, 4.456), (0.3074, -0.7421, 4.456), (0.1567, -0.7878, 4.456), (-2.702e-07, -0.8033, 4.456), (-0.1567, -0.7878, 4.456), (-0.3074, -0.7421, 4.456), (-0.4463, -0.6679, 4.456), (-0.568, -0.568, 4.456), (-0.6679, -0.4463, 4.456), (-0.7421, -0.3074, 4.456), (-0.7878, -0.1567, 4.456), (-0.8033, 4.852e-07, 4.456), (-0.7878, 0.1567, 4.456), (-0.7421, 0.3074, 4.456), (-0.6679, 0.4463, 4.456), (-0.568, 0.568, 4.456), (-0.4463, 0.6679, 4.456), (-0.3074, 0.7421, 4.456), (-0.1567, 0.7878, 4.456), (0.8325, -0.3448, 2.223), (0.7493, -0.5006, 2.223), (-0.5006, -0.7492, 2.223), (-0.6372, -0.6372, 2.223), (-0.6372, 0.6372, 2.223), (-0.5006, 0.7492, 2.223), (0.8325, 0.3448, 2.223), (0.8838, 0.1758, 2.223), (0.1758, -0.8838, 2.223), (3.12e-07, -0.9011, 2.223), (-0.9011, -1.364e-07, 2.223), (-0.8838, 0.1758, 2.223), (0.3448, 0.8325, 2.223), (0.5006, 0.7492, 2.223), (0.6372, -0.6372, 2.223), (-0.7492, -0.5006, 2.223), (-0.3448, 0.8325, 2.223), (0.9011, -1.364e-07, 2.223), (-0.1758, -0.8838, 2.223), (-0.8325, 0.3448, 2.223), (0.6372, 0.6372, 2.223), (0.5006, -0.7492, 2.223), (-0.8325, -0.3448, 2.223), (-0.1758, 0.8838, 2.223), (0.8838, -0.1758, 2.223), (-0.3448, -0.8325, 2.223), (-0.7492, 0.5006, 2.223), (0.7493, 0.5006, 2.223), (0.3448, -0.8325, 2.223), (3.12e-07, 0.9011, 2.223), (0.1758, 0.8838, 2.223), (-0.8838, -0.1758, 2.223), (0.5792, -0.2399, 2.321), (-0.3483, -0.5212, 2.321), (-0.4433, 0.4433, 2.321), (0.5792, 0.2399, 2.321), (0.1223, -0.6148, 2.321), (-0.6269, 6.625e-07, 2.321), (0.2399, 0.5792, 2.321), (2.616e-07, 0.6269, 2.321), (0.5212, -0.3483, 2.321), (-0.4433, -0.4433, 2.321), (-0.3483, 0.5212, 2.321), (0.6148, 0.1223, 2.321), (2.616e-07, -0.6269, 2.321), (-0.6148, 0.1223, 2.321), (0.3483, 0.5212, 2.321), (0.4433, -0.4433, 2.321), (-0.5212, -0.3483, 2.321), (-0.2399, 0.5792, 2.321), (0.6269, 6.625e-07, 2.321), (-0.1223, -0.6148, 2.321), (-0.5792, 0.2399, 2.321), (0.4433, 0.4433, 2.321), (0.3483, -0.5212, 2.321), (-0.5792, -0.2399, 2.321), (-0.1223, 0.6148, 2.321), (0.6148, -0.1223, 2.321), (-0.2399, -0.5792, 2.321), (-0.5212, 0.3483, 2.321), (0.5212, 0.3483, 2.321), (0.2399, -0.5792, 2.321), (0.1223, 0.6148, 2.321), (-0.6148, -0.1223, 2.321), (0.5002, -0.2072, 2.37), (-0.3008, -0.4502, 2.37), (-0.3828, 0.3828, 2.37), (0.5002, 0.2072, 2.37), (0.1056, -0.531, 2.37), (-0.5414, 7.678e-07, 2.37), (0.2072, 0.5002, 2.37), (2.809e-07, 0.5414, 2.37), (0.4502, -0.3008, 2.37), (-0.3828, -0.3828, 2.37), (-0.3008, 0.4502, 2.37), (0.531, 0.1056, 2.37), (2.809e-07, -0.5414, 2.37), (-0.531, 0.1056, 2.37), (0.3008, 0.4502, 2.37), (0.3828, -0.3828, 2.37), (-0.4502, -0.3008, 2.37), (-0.2072, 0.5002, 2.37), (0.5414, 7.678e-07, 2.37), (-0.1056, -0.531, 2.37), (-0.5002, 0.2072, 2.37), (0.3828, 0.3828, 2.37), (0.3008, -0.4502, 2.37), (-0.5002, -0.2072, 2.37), (-0.1056, 0.531, 2.37), (0.531, -0.1056, 2.37), (-0.2072, -0.5002, 2.37), (-0.4502, 0.3008, 2.37), (0.4502, 0.3008, 2.37), (0.2072, -0.5002, 2.37), (0.1056, 0.531, 2.37), (-0.531, -0.1056, 2.37), (0.4651, -0.6961, 3.042), (0.3204, -0.7734, 3.042), (-2.631e-07, 0.8372, 3.042), (0.1633, 0.8211, 3.042), (-0.6961, 0.4651, 3.042), (-0.592, 0.592, 3.042), (0.1633, -0.8211, 3.042), (0.3204, 0.7734, 3.042), (-0.4651, 0.6961, 3.042), (-2.631e-07, -0.8372, 3.042), (0.4651, 0.6961, 3.042), (-0.3204, 0.7734, 3.042), (-0.1633, -0.8211, 3.042), (0.592, 0.592, 3.042), (-0.1633, 0.8211, 3.042), (-0.3204, -0.7734, 3.042), (0.6961, 0.4651, 3.042), (-0.4651, -0.6961, 3.042), (0.7734, 0.3204, 3.042), (-0.592, -0.592, 3.042), (0.8211, 0.1633, 3.042), (-0.6961, -0.4651, 3.042), (0.8372, 4.453e-07, 3.042), (-0.7734, -0.3204, 3.042), (0.8211, -0.1633, 3.042), (-0.8211, -0.1633, 3.042), (0.7734, -0.3204, 3.042), (-0.8372, 4.453e-07, 3.042), (0.6961, -0.4651, 3.042), (-0.8211, 0.1633, 3.042), (0.592, -0.592, 3.042), (-0.7734, 0.3204, 3.042), (9.184e-07, 1.657, -3.115), (0.3232, 1.625, -3.115), (0.634, 1.531, -3.115), (0.9204, 1.377, -3.115), (1.171, 1.171, -3.115), (1.378, 0.9204, -3.115), (1.531, 0.634, -3.115), (1.625, 0.3232, -3.115), (1.657, -3.995e-07, -3.115), (1.625, -0.3232, -3.115), (1.531, -0.634, -3.115), (1.378, -0.9204, -3.115), (1.171, -1.171, -3.115), (0.9204, -1.377, -3.115), (0.634, -1.531, -3.115), (0.3232, -1.625, -3.115), (9.184e-07, -1.657, -3.115), (-0.3232, -1.625, -3.115), (-0.634, -1.531, -3.115), (-0.9204, -1.377, -3.115), (-1.171, -1.171, -3.115), (-1.377, -0.9204, -3.115), (-1.531, -0.634, -3.115), (-1.625, -0.3232, -3.115), (-1.657, -3.995e-07, -3.115), (-1.625, 0.3232, -3.115), (-1.531, 0.634, -3.115), (-1.377, 0.9204, -3.115), (-1.171, 1.171, -3.115), (-0.9204, 1.377, -3.115), (-0.634, 1.531, -3.115), (-0.3232, 1.625, -3.115)], [], [(0, 1, 3, 2), (2, 3, 5, 4), (4, 5, 7, 6), (6, 7, 9, 8), (8, 9, 11, 10), (10, 11, 13, 12), (12, 13, 15, 14), (14, 15, 17, 16), (16, 17, 19, 18), (18, 19, 21, 20), (20, 21, 23, 22), (22, 23, 25, 24), (24, 25, 27, 26), (26, 27, 29, 28), (28, 29, 31, 30), (30, 31, 33, 32), (32, 33, 35, 34), (34, 35, 37, 36), (36, 37, 39, 38), (38, 39, 41, 40), (40, 41, 43, 42), (42, 43, 45, 44), (44, 45, 47, 46), (46, 47, 49, 48), (48, 49, 51, 50), (50, 51, 53, 52), (52, 53, 55, 54), (54, 55, 57, 56), (56, 57, 59, 58), (58, 59, 61, 60), (264, 256, 74, 75), (60, 61, 63, 62), (62, 63, 1, 0), (2, 4, 322, 321), (68, 67, 99, 100), (265, 257, 83, 84), (266, 258, 92, 93), (267, 259, 70, 71), (268, 260, 79, 80), (269, 261, 88, 89), (270, 262, 66, 67), (271, 264, 75, 76), (272, 265, 84, 85), (273, 266, 93, 94), (274, 267, 71, 72), (275, 268, 80, 81), (276, 269, 89, 90), (277, 270, 67, 68), (278, 271, 76, 77), (279, 272, 85, 86), (280, 273, 94, 95), (281, 274, 72, 73), (282, 275, 81, 82), (283, 276, 90, 91), (284, 277, 68, 69), (285, 278, 77, 78), (286, 263, 65, 64), (287, 279, 86, 87), (263, 280, 95, 65), (256, 281, 73, 74), (257, 282, 82, 83), (258, 283, 91, 92), (259, 284, 69, 70), (260, 285, 78, 79), (261, 287, 87, 88), (262, 286, 64, 66), (107, 106, 138, 139), (95, 94, 126, 127), (82, 81, 113, 114), (69, 68, 100, 101), (65, 95, 127, 97), (83, 82, 114, 115), (70, 69, 101, 102), (84, 83, 115, 116), (71, 70, 102, 103), (85, 84, 116, 117), (72, 71, 103, 104), (86, 85, 117, 118), (73, 72, 104, 105), (87, 86, 118, 119), (74, 73, 105, 106), (88, 87, 119, 120), (75, 74, 106, 107), (89, 88, 120, 121), (76, 75, 107, 108), (90, 89, 121, 122), (77, 76, 108, 109), (91, 90, 122, 123), (78, 77, 109, 110), (64, 65, 97, 96), (92, 91, 123, 124), (79, 78, 110, 111), (66, 64, 96, 98), (93, 92, 124, 125), (80, 79, 111, 112), (67, 66, 98, 99), (94, 93, 125, 126), (81, 80, 112, 113), (289, 288, 173, 174), (121, 120, 152, 153), (108, 107, 139, 140), (122, 121, 153, 154), (109, 108, 140, 141), (123, 122, 154, 155), (110, 109, 141, 142), (96, 97, 129, 128), (124, 123, 155, 156), (111, 110, 142, 143), (98, 96, 128, 130), (125, 124, 156, 157), (112, 111, 143, 144), (99, 98, 130, 131), (126, 125, 157, 158), (113, 112, 144, 145), (100, 99, 131, 132), (127, 126, 158, 159), (114, 113, 145, 146), (101, 100, 132, 133), (97, 127, 159, 129), (115, 114, 146, 147), (102, 101, 133, 134), (116, 115, 147, 148), (103, 102, 134, 135), (117, 116, 148, 149), (104, 103, 135, 136), (118, 117, 149, 150), (105, 104, 136, 137), (119, 118, 150, 151), (106, 105, 137, 138), (120, 119, 151, 152), (160, 161, 191, 190, 189, 188, 187, 186, 185, 184, 183, 182, 181, 180, 179, 178, 177, 176, 175, 174, 173, 172, 171, 170, 169, 168, 167, 166, 165, 164, 163, 162), (291, 290, 161, 160), (293, 292, 187, 188), (294, 289, 174, 175), (295, 291, 160, 162), (296, 293, 188, 189), (297, 294, 175, 176), (298, 295, 162, 163), (299, 296, 189, 190), (300, 297, 176, 177), (301, 298, 163, 164), (302, 299, 190, 191), (303, 300, 177, 178), (304, 301, 164, 165), (290, 302, 191, 161), (305, 303, 178, 179), (306, 304, 165, 166), (307, 305, 179, 180), (308, 306, 166, 167), (309, 307, 180, 181), (310, 308, 167, 168), (311, 309, 181, 182), (312, 310, 168, 169), (313, 311, 182, 183), (314, 312, 169, 170), (315, 313, 183, 184), (316, 314, 170, 171), (317, 315, 184, 185), (318, 316, 171, 172), (319, 317, 185, 186), (288, 318, 172, 173), (292, 319, 186, 187), (5, 3, 222, 204), (49, 47, 223, 202), (31, 29, 220, 200), (13, 11, 219, 198), (57, 55, 218, 196), (39, 37, 217, 194), (21, 19, 216, 192), (1, 63, 215, 221), (47, 45, 214, 223), (3, 1, 221, 222), (29, 27, 213, 220), (11, 9, 212, 219), (55, 53, 211, 218), (37, 35, 210, 217), (19, 17, 209, 216), (63, 61, 208, 215), (45, 43, 207, 214), (27, 25, 206, 213), (9, 7, 205, 212), (53, 51, 203, 211), (35, 33, 201, 210), (17, 15, 199, 209), (61, 59, 197, 208), (43, 41, 195, 207), (25, 23, 193, 206), (7, 5, 204, 205), (51, 49, 202, 203), (33, 31, 200, 201), (15, 13, 198, 199), (59, 57, 196, 197), (41, 39, 194, 195), (23, 21, 192, 193), (204, 222, 254, 230), (202, 223, 255, 229), (200, 220, 253, 228), (198, 219, 252, 227), (196, 218, 251, 226), (194, 217, 250, 225), (192, 216, 249, 224), (221, 215, 248, 231), (223, 214, 247, 255), (222, 221, 231, 254), (220, 213, 246, 253), (219, 212, 245, 252), (218, 211, 244, 251), (217, 210, 243, 250), (216, 209, 242, 249), (215, 208, 241, 248), (214, 207, 240, 247), (213, 206, 239, 246), (212, 205, 238, 245), (211, 203, 237, 244), (210, 201, 236, 243), (209, 199, 235, 242), (208, 197, 234, 241), (207, 195, 233, 240), (206, 193, 232, 239), (205, 204, 230, 238), (203, 202, 229, 237), (201, 200, 228, 236), (199, 198, 227, 235), (197, 196, 226, 234), (195, 194, 225, 233), (193, 192, 224, 232), (230, 254, 286, 262), (229, 255, 287, 261), (228, 253, 285, 260), (227, 252, 284, 259), (226, 251, 283, 258), (225, 250, 282, 257), (224, 249, 281, 256), (231, 248, 280, 263), (255, 247, 279, 287), (254, 231, 263, 286), (253, 246, 278, 285), (252, 245, 277, 284), (251, 244, 276, 283), (250, 243, 275, 282), (249, 242, 274, 281), (248, 241, 273, 280), (247, 240, 272, 279), (246, 239, 271, 278), (245, 238, 270, 277), (244, 237, 269, 276), (243, 236, 268, 275), (242, 235, 267, 274), (241, 234, 266, 273), (240, 233, 265, 272), (239, 232, 264, 271), (238, 230, 262, 270), (237, 229, 261, 269), (236, 228, 260, 268), (235, 227, 259, 267), (234, 226, 258, 266), (233, 225, 257, 265), (232, 224, 256, 264), (155, 154, 319, 292), (141, 140, 318, 288), (154, 153, 317, 319), (140, 139, 316, 318), (153, 152, 315, 317), (139, 138, 314, 316), (152, 151, 313, 315), (138, 137, 312, 314), (151, 150, 311, 313), (137, 136, 310, 312), (150, 149, 309, 311), (136, 135, 308, 310), (149, 148, 307, 309), (135, 134, 306, 308), (148, 147, 305, 307), (134, 133, 304, 306), (147, 146, 303, 305), (129, 159, 302, 290), (133, 132, 301, 304), (146, 145, 300, 303), (159, 158, 299, 302), (132, 131, 298, 301), (145, 144, 297, 300), (158, 157, 296, 299), (131, 130, 295, 298), (144, 143, 294, 297), (157, 156, 293, 296), (130, 128, 291, 295), (143, 142, 289, 294), (156, 155, 292, 293), (128, 129, 290, 291), (142, 141, 288, 289), (320, 321, 322, 323, 324, 325, 326, 327, 328, 329, 330, 331, 332, 333, 334, 335, 336, 337, 338, 339, 340, 341, 342, 343, 344, 345, 346, 347, 348, 349, 350, 351), (20, 22, 331, 330), (38, 40, 340, 339), (56, 58, 349, 348), (12, 14, 327, 326), (30, 32, 336, 335), (48, 50, 345, 344), (4, 6, 323, 322), (22, 24, 332, 331), (40, 42, 341, 340), (58, 60, 350, 349), (14, 16, 328, 327), (32, 34, 337, 336), (50, 52, 346, 345), (6, 8, 324, 323), (24, 26, 333, 332), (42, 44, 342, 341), (60, 62, 351, 350), (16, 18, 329, 328), (34, 36, 338, 337), (52, 54, 347, 346), (8, 10, 325, 324), (26, 28, 334, 333), (44, 46, 343, 342), (0, 2, 321, 320), (62, 0, 320, 351), (18, 20, 330, 329), (36, 38, 339, 338), (54, 56, 348, 347), (10, 12, 326, 325), (28, 30, 335, 334), (46, 48, 344, 343)])
_uv = me_cylinder_001.uv_layers.new(name='UVMap')
_uv.uv.foreach_set('vector', [1.0, 0.5, 1.0, 1.0, 0.9688, 1.0, 0.9688, 0.5, 0.9688, 0.5, 0.9688, 1.0, 0.9375, 1.0, 0.9375, 0.5, 0.9375, 0.5, 0.9375, 1.0, 0.9062, 1.0, 0.9062, 0.5, 0.9062, 0.5, 0.9062, 1.0, 0.875, 1.0, 0.875, 0.5, 0.875, 0.5, 0.875, 1.0, 0.8438, 1.0, 0.8438, 0.5, 0.8438, 0.5, 0.8438, 1.0, 0.8125, 1.0, 0.8125, 0.5, 0.8125, 0.5, 0.8125, 1.0, 0.7812, 1.0, 0.7812, 0.5, 0.7812, 0.5, 0.7812, 1.0, 0.75, 1.0, 0.75, 0.5, 0.75, 0.5, 0.75, 1.0, 0.7188, 1.0, 0.7188, 0.5, 0.7188, 0.5, 0.7188, 1.0, 0.6875, 1.0, 0.6875, 0.5, 0.6875, 0.5, 0.6875, 1.0, 0.6562, 1.0, 0.6562, 0.5, 0.6562, 0.5, 0.6562, 1.0, 0.625, 1.0, 0.625, 0.5, 0.625, 0.5, 0.625, 1.0, 0.5938, 1.0, 0.5938, 0.5, 0.5938, 0.5, 0.5938, 1.0, 0.5625, 1.0, 0.5625, 0.5, 0.5625, 0.5, 0.5625, 1.0, 0.5312, 1.0, 0.5312, 0.5, 0.5312, 0.5, 0.5312, 1.0, 0.5, 1.0, 0.5, 0.5, 0.5, 0.5, 0.5, 1.0, 0.4688, 1.0, 0.4688, 0.5, 0.4688, 0.5, 0.4688, 1.0, 0.4375, 1.0, 0.4375, 0.5, 0.4375, 0.5, 0.4375, 1.0, 0.4062, 1.0, 0.4062, 0.5, 0.4062, 0.5, 0.4062, 1.0, 0.375, 1.0, 0.375, 0.5, 0.375, 0.5, 0.375, 1.0, 0.3438, 1.0, 0.3438, 0.5, 0.3438, 0.5, 0.3438, 1.0, 0.3125, 1.0, 0.3125, 0.5, 0.3125, 0.5, 0.3125, 1.0, 0.2812, 1.0, 0.2812, 0.5, 0.2812, 0.5, 0.2812, 1.0, 0.25, 1.0, 0.25, 0.5, 0.25, 0.5, 0.25, 1.0, 0.2188, 1.0, 0.2188, 0.5, 0.2188, 0.5, 0.2188, 1.0, 0.1875, 1.0, 0.1875, 0.5, 0.1875, 0.5, 0.1875, 1.0, 0.1562, 1.0, 0.1562, 0.5, 0.1562, 0.5, 0.1562, 1.0, 0.125, 1.0, 0.125, 0.5, 0.125, 0.5, 0.125, 1.0, 0.09375, 1.0, 0.09375, 0.5, 0.09375, 0.5, 0.09375, 1.0, 0.0625, 1.0, 0.0625, 0.5, 0.6562, 1.0, 0.6875, 1.0, 0.6875, 1.0, 0.6562, 1.0, 0.0625, 0.5, 0.0625, 1.0, 0.03125, 1.0, 0.03125, 0.5, 0.03125, 0.5, 0.03125, 1.0, 0.0, 1.0, 0.0, 0.5, 0.9688, 0.5, 0.9375, 0.5, 0.9375, 0.5, 0.9688, 0.5, 0.875, 1.0, 0.9062, 1.0, 0.9062, 1.0, 0.875, 1.0, 0.375, 1.0, 0.4062, 1.0, 0.4062, 1.0, 0.375, 1.0, 0.09375, 1.0, 0.125, 1.0, 0.125, 1.0, 0.09375, 1.0, 0.7812, 1.0, 0.8125, 1.0, 0.8125, 1.0, 0.7812, 1.0, 0.5, 1.0, 0.5312, 1.0, 0.5312, 1.0, 0.5, 1.0, 0.2188, 1.0, 0.25, 1.0, 0.25, 1.0, 0.2188, 1.0, 0.9062, 1.0, 0.9375, 1.0, 0.9375, 1.0, 0.9062, 1.0, 0.625, 1.0, 0.6562, 1.0, 0.6562, 1.0, 0.625, 1.0, 0.3438, 1.0, 0.375, 1.0, 0.375, 1.0, 0.3438, 1.0, 0.0625, 1.0, 0.09375, 1.0, 0.09375, 1.0, 0.0625, 1.0, 0.75, 1.0, 0.7812, 1.0, 0.7812, 1.0, 0.75, 1.0, 0.4688, 1.0, 0.5, 1.0, 0.5, 1.0, 0.4688, 1.0, 0.1875, 1.0, 0.2188, 1.0, 0.2188, 1.0, 0.1875, 1.0, 0.875, 1.0, 0.9062, 1.0, 0.9062, 1.0, 0.875, 1.0, 0.5938, 1.0, 0.625, 1.0, 0.625, 1.0, 0.5938, 1.0, 0.3125, 1.0, 0.3438, 1.0, 0.3438, 1.0, 0.3125, 1.0, 0.03125, 1.0, 0.0625, 1.0, 0.0625, 1.0, 0.03125, 1.0, 0.7188, 1.0, 0.75, 1.0, 0.75, 1.0, 0.7188, 1.0, 0.4375, 1.0, 0.4688, 1.0, 0.4688, 1.0, 0.4375, 1.0, 0.1563, 1.0, 0.1875, 1.0, 0.1875, 1.0, 0.1562, 1.0, 0.8438, 1.0, 0.875, 1.0, 0.875, 1.0, 0.8438, 1.0, 0.5625, 1.0, 0.5938, 1.0, 0.5938, 1.0, 0.5625, 1.0, 0.9687, 1.0, 1.001, 1.0, 1.0, 1.0, 0.9688, 1.0, 0.2812, 1.0, 0.3125, 1.0, 0.3125, 1.0, 0.2812, 1.0, -0.0006839, 1.0, 0.03125, 1.0, 0.03125, 1.0, 0.0, 1.0, 0.6875, 1.0, 0.7188, 1.0, 0.7188, 1.0, 0.6875, 1.0, 0.4062, 1.0, 0.4375, 1.0, 0.4375, 1.0, 0.4062, 1.0, 0.125, 1.0, 0.1563, 1.0, 0.1562, 1.0, 0.125, 1.0, 0.8125, 1.0, 0.8438, 1.0, 0.8438, 1.0, 0.8125, 1.0, 0.5312, 1.0, 0.5625, 1.0, 0.5625, 1.0, 0.5312, 1.0, 0.25, 1.0, 0.2812, 1.0, 0.2812, 1.0, 0.25, 1.0, 0.9375, 1.0, 0.9687, 1.0, 0.9688, 1.0, 0.9375, 1.0, 0.6562, 1.0, 0.6875, 1.0, 0.6875, 1.0, 0.6562, 1.0, 0.03125, 1.0, 0.0625, 1.0, 0.0625, 1.0, 0.03125, 1.0, 0.4375, 1.0, 0.4688, 1.0, 0.4688, 1.0, 0.4375, 1.0, 0.8438, 1.0, 0.875, 1.0, 0.875, 1.0, 0.8438, 1.0, 0.0, 1.0, 0.03125, 1.0, 0.03125, 1.0, 0.0, 1.0, 0.4062, 1.0, 0.4375, 1.0, 0.4375, 1.0, 0.4062, 1.0, 0.8125, 1.0, 0.8438, 1.0, 0.8438, 1.0, 0.8125, 1.0, 0.375, 1.0, 0.4062, 1.0, 0.4062, 1.0, 0.375, 1.0, 0.7812, 1.0, 0.8125, 1.0, 0.8125, 1.0, 0.7812, 1.0, 0.3438, 1.0, 0.375, 1.0, 0.375, 1.0, 0.3438, 1.0, 0.75, 1.0, 0.7812, 1.0, 0.7812, 1.0, 0.75, 1.0, 0.3125, 1.0, 0.3438, 1.0, 0.3438, 1.0, 0.3125, 1.0, 0.7188, 1.0, 0.75, 1.0, 0.75, 1.0, 0.7188, 1.0, 0.2812, 1.0, 0.3125, 1.0, 0.3125, 1.0, 0.2812, 1.0, 0.6875, 1.0, 0.7188, 1.0, 0.7188, 1.0, 0.6875, 1.0, 0.25, 1.0, 0.2812, 1.0, 0.2812, 1.0, 0.25, 1.0, 0.6562, 1.0, 0.6875, 1.0, 0.6875, 1.0, 0.6562, 1.0, 0.2188, 1.0, 0.25, 1.0, 0.25, 1.0, 0.2188, 1.0, 0.625, 1.0, 0.6562, 1.0, 0.6562, 1.0, 0.625, 1.0, 0.1875, 1.0, 0.2188, 1.0, 0.2188, 1.0, 0.1875, 1.0, 0.5938, 1.0, 0.625, 1.0, 0.625, 1.0, 0.5938, 1.0, 0.1562, 1.0, 0.1875, 1.0, 0.1875, 1.0, 0.1562, 1.0, 0.5625, 1.0, 0.5938, 1.0, 0.5938, 1.0, 0.5625, 1.0, 0.9688, 1.0, 1.0, 1.0, 1.0, 1.0, 0.9688, 1.0, 0.125, 1.0, 0.1562, 1.0, 0.1562, 1.0, 0.125, 1.0, 0.5312, 1.0, 0.5625, 1.0, 0.5625, 1.0, 0.5312, 1.0, 0.9375, 1.0, 0.9688, 1.0, 0.9688, 1.0, 0.9375, 1.0, 0.09375, 1.0, 0.125, 1.0, 0.125, 1.0, 0.09375, 1.0, 0.5, 1.0, 0.5312, 1.0, 0.5312, 1.0, 0.5, 1.0, 0.9062, 1.0, 0.9375, 1.0, 0.9375, 1.0, 0.9062, 1.0, 0.0625, 1.0, 0.09375, 1.0, 0.09375, 1.0, 0.0625, 1.0, 0.4688, 1.0, 0.5, 1.0, 0.5, 1.0, 0.4688, 1.0, 0.5625, 1.0, 0.5938, 1.0, 0.5938, 1.0, 0.5625, 1.0, 0.2188, 1.0, 0.25, 1.0, 0.25, 1.0, 0.2188, 1.0, 0.625, 1.0, 0.6562, 1.0, 0.6562, 1.0, 0.625, 1.0, 0.1875, 1.0, 0.2188, 1.0, 0.2188, 1.0, 0.1875, 1.0, 0.5938, 1.0, 0.625, 1.0, 0.625, 1.0, 0.5938, 1.0, 0.1562, 1.0, 0.1875, 1.0, 0.1875, 1.0, 0.1562, 1.0, 0.5625, 1.0, 0.5938, 1.0, 0.5938, 1.0, 0.5625, 1.0, 0.9688, 1.0, 1.0, 1.0, 1.0, 1.0, 0.9688, 1.0, 0.125, 1.0, 0.1562, 1.0, 0.1562, 1.0, 0.125, 1.0, 0.5312, 1.0, 0.5625, 1.0, 0.5625, 1.0, 0.5312, 1.0, 0.9375, 1.0, 0.9688, 1.0, 0.9688, 1.0, 0.9375, 1.0, 0.09375, 1.0, 0.125, 1.0, 0.125, 1.0, 0.09375, 1.0, 0.5, 1.0, 0.5312, 1.0, 0.5312, 1.0, 0.5, 1.0, 0.9062, 1.0, 0.9375, 1.0, 0.9375, 1.0, 0.9062, 1.0, 0.0625, 1.0, 0.09375, 1.0, 0.09375, 1.0, 0.0625, 1.0, 0.4688, 1.0, 0.5, 1.0, 0.5, 1.0, 0.4688, 1.0, 0.875, 1.0, 0.9062, 1.0, 0.9062, 1.0, 0.875, 1.0, 0.03125, 1.0, 0.0625, 1.0, 0.0625, 1.0, 0.03125, 1.0, 0.4375, 1.0, 0.4688, 1.0, 0.4688, 1.0, 0.4375, 1.0, 0.8438, 1.0, 0.875, 1.0, 0.875, 1.0, 0.8438, 1.0, 0.0, 1.0, 0.03125, 1.0, 0.03125, 1.0, 0.0, 1.0, 0.4062, 1.0, 0.4375, 1.0, 0.4375, 1.0, 0.4062, 1.0, 0.8125, 1.0, 0.8438, 1.0, 0.8438, 1.0, 0.8125, 1.0, 0.375, 1.0, 0.4062, 1.0, 0.4062, 1.0, 0.375, 1.0, 0.7812, 1.0, 0.8125, 1.0, 0.8125, 1.0, 0.7812, 1.0, 0.3438, 1.0, 0.375, 1.0, 0.375, 1.0, 0.3438, 1.0, 0.75, 1.0, 0.7812, 1.0, 0.7812, 1.0, 0.75, 1.0, 0.3125, 1.0, 0.3438, 1.0, 0.3438, 1.0, 0.3125, 1.0, 0.7188, 1.0, 0.75, 1.0, 0.75, 1.0, 0.7188, 1.0, 0.2812, 1.0, 0.3125, 1.0, 0.3125, 1.0, 0.2812, 1.0, 0.6875, 1.0, 0.7188, 1.0, 0.7188, 1.0, 0.6875, 1.0, 0.25, 1.0, 0.2812, 1.0, 0.2812, 1.0, 0.25, 1.0, 0.2968, 0.4854, 0.25, 0.49, 0.2032, 0.4854, 0.1582, 0.4717, 0.1167, 0.4496, 0.08029, 0.4197, 0.05045, 0.3833, 0.02827, 0.3418, 0.01461, 0.2968, 0.01, 0.25, 0.01461, 0.2032, 0.02827, 0.1582, 0.05045, 0.1167, 0.08029, 0.08029, 0.1167, 0.05045, 0.1582, 0.02827, 0.2032, 0.01461, 0.25, 0.01, 0.2968, 0.01461, 0.3418, 0.02827, 0.3833, 0.05045, 0.4197, 0.08029, 0.4496, 0.1167, 0.4717, 0.1582, 0.4854, 0.2032, 0.49, 0.25, 0.4854, 0.2968, 0.4717, 0.3418, 0.4496, 0.3833, 0.4197, 0.4197, 0.3833, 0.4496, 0.3418, 0.4717, 0.9688, 1.0, 1.0, 1.0, 1.0, 1.0, 0.9688, 1.0, 0.125, 1.0, 0.1562, 1.0, 0.1562, 1.0, 0.125, 1.0, 0.5312, 1.0, 0.5625, 1.0, 0.5625, 1.0, 0.5312, 1.0, 0.9375, 1.0, 0.9688, 1.0, 0.9688, 1.0, 0.9375, 1.0, 0.09375, 1.0, 0.125, 1.0, 0.125, 1.0, 0.09375, 1.0, 0.5, 1.0, 0.5312, 1.0, 0.5312, 1.0, 0.5, 1.0, 0.9062, 1.0, 0.9375, 1.0, 0.9375, 1.0, 0.9062, 1.0, 0.0625, 1.0, 0.09375, 1.0, 0.09375, 1.0, 0.0625, 1.0, 0.4688, 1.0, 0.5, 1.0, 0.5, 1.0, 0.4688, 1.0, 0.875, 1.0, 0.9062, 1.0, 0.9062, 1.0, 0.875, 1.0, 0.03125, 1.0, 0.0625, 1.0, 0.0625, 1.0, 0.03125, 1.0, 0.4375, 1.0, 0.4688, 1.0, 0.4688, 1.0, 0.4375, 1.0, 0.8438, 1.0, 0.875, 1.0, 0.875, 1.0, 0.8438, 1.0, 0.0, 1.0, 0.03125, 1.0, 0.03125, 1.0, 0.0, 1.0, 0.4062, 1.0, 0.4375, 1.0, 0.4375, 1.0, 0.4062, 1.0, 0.8125, 1.0, 0.8438, 1.0, 0.8438, 1.0, 0.8125, 1.0, 0.375, 1.0, 0.4062, 1.0, 0.4062, 1.0, 0.375, 1.0, 0.7812, 1.0, 0.8125, 1.0, 0.8125, 1.0, 0.7812, 1.0, 0.3438, 1.0, 0.375, 1.0, 0.375, 1.0, 0.3438, 1.0, 0.75, 1.0, 0.7812, 1.0, 0.7812, 1.0, 0.75, 1.0, 0.3125, 1.0, 0.3438, 1.0, 0.3438, 1.0, 0.3125, 1.0, 0.7188, 1.0, 0.75, 1.0, 0.75, 1.0, 0.7188, 1.0, 0.2812, 1.0, 0.3125, 1.0, 0.3125, 1.0, 0.2812, 1.0, 0.6875, 1.0, 0.7188, 1.0, 0.7188, 1.0, 0.6875, 1.0, 0.25, 1.0, 0.2812, 1.0, 0.2812, 1.0, 0.25, 1.0, 0.6562, 1.0, 0.6875, 1.0, 0.6875, 1.0, 0.6562, 1.0, 0.2188, 1.0, 0.25, 1.0, 0.25, 1.0, 0.2188, 1.0, 0.625, 1.0, 0.6562, 1.0, 0.6562, 1.0, 0.625, 1.0, 0.1875, 1.0, 0.2188, 1.0, 0.2188, 1.0, 0.1875, 1.0, 0.5938, 1.0, 0.625, 1.0, 0.625, 1.0, 0.5938, 1.0, 0.1562, 1.0, 0.1875, 1.0, 0.1875, 1.0, 0.1562, 1.0, 0.9375, 1.0, 0.9688, 1.0, 0.9688, 1.0, 0.9375, 1.0, 0.25, 1.0, 0.2812, 1.0, 0.2813, 1.0, 0.25, 1.0, 0.5312, 1.0, 0.5625, 1.0, 0.5625, 1.0, 0.5312, 1.0, 0.8125, 1.0, 0.8438, 1.0, 0.8438, 1.0, 0.8125, 1.0, 0.125, 1.0, 0.1562, 1.0, 0.1563, 1.0, 0.125, 1.0, 0.4062, 1.0, 0.4375, 1.0, 0.4375, 1.0, 0.4063, 1.0, 0.6875, 1.0, 0.7188, 1.0, 0.7188, 1.0, 0.6875, 1.0, 0.0, 1.0, 0.03125, 1.0, 0.03125, 1.0, -0.00151, 1.0, 0.2812, 1.0, 0.3125, 1.0, 0.3125, 1.0, 0.2813, 1.0, 0.9688, 1.0, 1.0, 1.0, 1.002, 1.0, 0.9688, 1.0, 0.5625, 1.0, 0.5938, 1.0, 0.5938, 1.0, 0.5625, 1.0, 0.8438, 1.0, 0.875, 1.0, 0.875, 1.0, 0.8438, 1.0, 0.1562, 1.0, 0.1875, 1.0, 0.1875, 1.0, 0.1563, 1.0, 0.4375, 1.0, 0.4688, 1.0, 0.4688, 1.0, 0.4375, 1.0, 0.7188, 1.0, 0.75, 1.0, 0.75, 1.0, 0.7188, 1.0, 0.03125, 1.0, 0.0625, 1.0, 0.0625, 1.0, 0.03125, 1.0, 0.3125, 1.0, 0.3438, 1.0, 0.3438, 1.0, 0.3125, 1.0, 0.5938, 1.0, 0.625, 1.0, 0.625, 1.0, 0.5938, 1.0, 0.875, 1.0, 0.9062, 1.0, 0.9062, 1.0, 0.875, 1.0, 0.1875, 1.0, 0.2188, 1.0, 0.2188, 1.0, 0.1875, 1.0, 0.4688, 1.0, 0.5, 1.0, 0.5, 1.0, 0.4688, 1.0, 0.75, 1.0, 0.7812, 1.0, 0.7812, 1.0, 0.75, 1.0, 0.0625, 1.0, 0.09375, 1.0, 0.09375, 1.0, 0.0625, 1.0, 0.3438, 1.0, 0.375, 1.0, 0.375, 1.0, 0.3438, 1.0, 0.625, 1.0, 0.6562, 1.0, 0.6562, 1.0, 0.625, 1.0, 0.9062, 1.0, 0.9375, 1.0, 0.9375, 1.0, 0.9062, 1.0, 0.2188, 1.0, 0.25, 1.0, 0.25, 1.0, 0.2188, 1.0, 0.5, 1.0, 0.5312, 1.0, 0.5312, 1.0, 0.5, 1.0, 0.7812, 1.0, 0.8125, 1.0, 0.8125, 1.0, 0.7812, 1.0, 0.09375, 1.0, 0.125, 1.0, 0.125, 1.0, 0.09375, 1.0, 0.375, 1.0, 0.4062, 1.0, 0.4063, 1.0, 0.375, 1.0, 0.6562, 1.0, 0.6875, 1.0, 0.6875, 1.0, 0.6562, 1.0, 0.9375, 1.0, 0.9688, 1.0, 0.9687, 1.0, 0.9375, 1.0, 0.25, 1.0, 0.2813, 1.0, 0.2812, 1.0, 0.25, 1.0, 0.5312, 1.0, 0.5625, 1.0, 0.5625, 1.0, 0.5312, 1.0, 0.8125, 1.0, 0.8438, 1.0, 0.8438, 1.0, 0.8125, 1.0, 0.125, 1.0, 0.1563, 1.0, 0.1562, 1.0, 0.125, 1.0, 0.4063, 1.0, 0.4375, 1.0, 0.4375, 1.0, 0.4063, 1.0, 0.6875, 1.0, 0.7188, 1.0, 0.7188, 1.0, 0.6875, 1.0, -0.00151, 1.0, 0.03125, 1.0, 0.03125, 1.0, -0.001131, 1.0, 0.2813, 1.0, 0.3125, 1.0, 0.3125, 1.0, 0.2812, 1.0, 0.9688, 1.0, 1.002, 1.0, 1.001, 1.0, 0.9687, 1.0, 0.5625, 1.0, 0.5938, 1.0, 0.5938, 1.0, 0.5625, 1.0, 0.8438, 1.0, 0.875, 1.0, 0.875, 1.0, 0.8438, 1.0, 0.1563, 1.0, 0.1875, 1.0, 0.1875, 1.0, 0.1562, 1.0, 0.4375, 1.0, 0.4688, 1.0, 0.4688, 1.0, 0.4375, 1.0, 0.7188, 1.0, 0.75, 1.0, 0.75, 1.0, 0.7188, 1.0, 0.03125, 1.0, 0.0625, 1.0, 0.0625, 1.0, 0.03125, 1.0, 0.3125, 1.0, 0.3438, 1.0, 0.3438, 1.0, 0.3125, 1.0, 0.5938, 1.0, 0.625, 1.0, 0.625, 1.0, 0.5938, 1.0, 0.875, 1.0, 0.9062, 1.0, 0.9062, 1.0, 0.875, 1.0, 0.1875, 1.0, 0.2188, 1.0, 0.2187, 1.0, 0.1875, 1.0, 0.4688, 1.0, 0.5, 1.0, 0.5, 1.0, 0.4688, 1.0, 0.75, 1.0, 0.7812, 1.0, 0.7812, 1.0, 0.75, 1.0, 0.0625, 1.0, 0.09375, 1.0, 0.09375, 1.0, 0.0625, 1.0, 0.3438, 1.0, 0.375, 1.0, 0.375, 1.0, 0.3438, 1.0, 0.625, 1.0, 0.6562, 1.0, 0.6562, 1.0, 0.625, 1.0, 0.9062, 1.0, 0.9375, 1.0, 0.9375, 1.0, 0.9062, 1.0, 0.2188, 1.0, 0.25, 1.0, 0.25, 1.0, 0.2187, 1.0, 0.5, 1.0, 0.5312, 1.0, 0.5312, 1.0, 0.5, 1.0, 0.7812, 1.0, 0.8125, 1.0, 0.8125, 1.0, 0.7812, 1.0, 0.09375, 1.0, 0.125, 1.0, 0.125, 1.0, 0.09375, 1.0, 0.375, 1.0, 0.4063, 1.0, 0.4063, 1.0, 0.375, 1.0, 0.6562, 1.0, 0.6875, 1.0, 0.6875, 1.0, 0.6562, 1.0, 0.9375, 1.0, 0.9687, 1.0, 0.9687, 1.0, 0.9375, 1.0, 0.25, 1.0, 0.2812, 1.0, 0.2812, 1.0, 0.25, 1.0, 0.5312, 1.0, 0.5625, 1.0, 0.5625, 1.0, 0.5312, 1.0, 0.8125, 1.0, 0.8438, 1.0, 0.8438, 1.0, 0.8125, 1.0, 0.125, 1.0, 0.1562, 1.0, 0.1563, 1.0, 0.125, 1.0, 0.4063, 1.0, 0.4375, 1.0, 0.4375, 1.0, 0.4062, 1.0, 0.6875, 1.0, 0.7188, 1.0, 0.7188, 1.0, 0.6875, 1.0, -0.001131, 1.0, 0.03125, 1.0, 0.03125, 1.0, -0.0006839, 1.0, 0.2812, 1.0, 0.3125, 1.0, 0.3125, 1.0, 0.2812, 1.0, 0.9687, 1.0, 1.001, 1.0, 1.001, 1.0, 0.9687, 1.0, 0.5625, 1.0, 0.5938, 1.0, 0.5938, 1.0, 0.5625, 1.0, 0.8438, 1.0, 0.875, 1.0, 0.875, 1.0, 0.8438, 1.0, 0.1562, 1.0, 0.1875, 1.0, 0.1875, 1.0, 0.1563, 1.0, 0.4375, 1.0, 0.4688, 1.0, 0.4688, 1.0, 0.4375, 1.0, 0.7188, 1.0, 0.75, 1.0, 0.75, 1.0, 0.7188, 1.0, 0.03125, 1.0, 0.0625, 1.0, 0.0625, 1.0, 0.03125, 1.0, 0.3125, 1.0, 0.3438, 1.0, 0.3438, 1.0, 0.3125, 1.0, 0.5938, 1.0, 0.625, 1.0, 0.625, 1.0, 0.5938, 1.0, 0.875, 1.0, 0.9062, 1.0, 0.9062, 1.0, 0.875, 1.0, 0.1875, 1.0, 0.2187, 1.0, 0.2188, 1.0, 0.1875, 1.0, 0.4688, 1.0, 0.5, 1.0, 0.5, 1.0, 0.4688, 1.0, 0.75, 1.0, 0.7812, 1.0, 0.7812, 1.0, 0.75, 1.0, 0.0625, 1.0, 0.09375, 1.0, 0.09375, 1.0, 0.0625, 1.0, 0.3438, 1.0, 0.375, 1.0, 0.375, 1.0, 0.3438, 1.0, 0.625, 1.0, 0.6562, 1.0, 0.6562, 1.0, 0.625, 1.0, 0.9062, 1.0, 0.9375, 1.0, 0.9375, 1.0, 0.9062, 1.0, 0.2187, 1.0, 0.25, 1.0, 0.25, 1.0, 0.2188, 1.0, 0.5, 1.0, 0.5312, 1.0, 0.5312, 1.0, 0.5, 1.0, 0.7812, 1.0, 0.8125, 1.0, 0.8125, 1.0, 0.7812, 1.0, 0.09375, 1.0, 0.125, 1.0, 0.125, 1.0, 0.09375, 1.0, 0.375, 1.0, 0.4063, 1.0, 0.4062, 1.0, 0.375, 1.0, 0.6562, 1.0, 0.6875, 1.0, 0.6875, 1.0, 0.6562, 1.0, 0.1562, 1.0, 0.1875, 1.0, 0.1875, 1.0, 0.1562, 1.0, 0.5938, 1.0, 0.625, 1.0, 0.625, 1.0, 0.5938, 1.0, 0.1875, 1.0, 0.2188, 1.0, 0.2188, 1.0, 0.1875, 1.0, 0.625, 1.0, 0.6562, 1.0, 0.6562, 1.0, 0.625, 1.0, 0.2188, 1.0, 0.25, 1.0, 0.25, 1.0, 0.2188, 1.0, 0.6562, 1.0, 0.6875, 1.0, 0.6875, 1.0, 0.6562, 1.0, 0.25, 1.0, 0.2812, 1.0, 0.2812, 1.0, 0.25, 1.0, 0.6875, 1.0, 0.7188, 1.0, 0.7188, 1.0, 0.6875, 1.0, 0.2812, 1.0, 0.3125, 1.0, 0.3125, 1.0, 0.2812, 1.0, 0.7188, 1.0, 0.75, 1.0, 0.75, 1.0, 0.7188, 1.0, 0.3125, 1.0, 0.3438, 1.0, 0.3438, 1.0, 0.3125, 1.0, 0.75, 1.0, 0.7812, 1.0, 0.7812, 1.0, 0.75, 1.0, 0.3438, 1.0, 0.375, 1.0, 0.375, 1.0, 0.3438, 1.0, 0.7812, 1.0, 0.8125, 1.0, 0.8125, 1.0, 0.7812, 1.0, 0.375, 1.0, 0.4062, 1.0, 0.4062, 1.0, 0.375, 1.0, 0.8125, 1.0, 0.8438, 1.0, 0.8438, 1.0, 0.8125, 1.0, 0.4062, 1.0, 0.4375, 1.0, 0.4375, 1.0, 0.4062, 1.0, 0.0, 1.0, 0.03125, 1.0, 0.03125, 1.0, 0.0, 1.0, 0.8438, 1.0, 0.875, 1.0, 0.875, 1.0, 0.8438, 1.0, 0.4375, 1.0, 0.4688, 1.0, 0.4688, 1.0, 0.4375, 1.0, 0.03125, 1.0, 0.0625, 1.0, 0.0625, 1.0, 0.03125, 1.0, 0.875, 1.0, 0.9062, 1.0, 0.9062, 1.0, 0.875, 1.0, 0.4688, 1.0, 0.5, 1.0, 0.5, 1.0, 0.4688, 1.0, 0.0625, 1.0, 0.09375, 1.0, 0.09375, 1.0, 0.0625, 1.0, 0.9062, 1.0, 0.9375, 1.0, 0.9375, 1.0, 0.9062, 1.0, 0.5, 1.0, 0.5312, 1.0, 0.5312, 1.0, 0.5, 1.0, 0.09375, 1.0, 0.125, 1.0, 0.125, 1.0, 0.09375, 1.0, 0.9375, 1.0, 0.9688, 1.0, 0.9688, 1.0, 0.9375, 1.0, 0.5312, 1.0, 0.5625, 1.0, 0.5625, 1.0, 0.5312, 1.0, 0.125, 1.0, 0.1562, 1.0, 0.1562, 1.0, 0.125, 1.0, 0.9688, 1.0, 1.0, 1.0, 1.0, 1.0, 0.9688, 1.0, 0.5625, 1.0, 0.5938, 1.0, 0.5938, 1.0, 0.5625, 1.0, 0.75, 0.49, 0.7968, 0.4854, 0.8418, 0.4717, 0.8833, 0.4496, 0.9197, 0.4197, 0.9496, 0.3833, 0.9717, 0.3418, 0.9854, 0.2968, 0.99, 0.25, 0.9854, 0.2032, 0.9717, 0.1582, 0.9496, 0.1167, 0.9197, 0.08029, 0.8833, 0.05045, 0.8418, 0.02827, 0.7968, 0.01461, 0.75, 0.01, 0.7032, 0.01461, 0.6582, 0.02827, 0.6167, 0.05045, 0.5803, 0.08029, 0.5504, 0.1167, 0.5283, 0.1582, 0.5146, 0.2032, 0.51, 0.25, 0.5146, 0.2968, 0.5283, 0.3418, 0.5504, 0.3833, 0.5803, 0.4197, 0.6167, 0.4496, 0.6582, 0.4717, 0.7032, 0.4854, 0.6875, 0.5, 0.6562, 0.5, 0.6562, 0.5, 0.6875, 0.5, 0.4062, 0.5, 0.375, 0.5, 0.375, 0.5, 0.4062, 0.5, 0.125, 0.5, 0.09375, 0.5, 0.09375, 0.5, 0.125, 0.5, 0.8125, 0.5, 0.7812, 0.5, 0.7812, 0.5, 0.8125, 0.5, 0.5312, 0.5, 0.5, 0.5, 0.5, 0.5, 0.5312, 0.5, 0.25, 0.5, 0.2188, 0.5, 0.2188, 0.5, 0.25, 0.5, 0.9375, 0.5, 0.9062, 0.5, 0.9062, 0.5, 0.9375, 0.5, 0.6562, 0.5, 0.625, 0.5, 0.625, 0.5, 0.6562, 0.5, 0.375, 0.5, 0.3438, 0.5, 0.3438, 0.5, 0.375, 0.5, 0.09375, 0.5, 0.0625, 0.5, 0.0625, 0.5, 0.09375, 0.5, 0.7812, 0.5, 0.75, 0.5, 0.75, 0.5, 0.7812, 0.5, 0.5, 0.5, 0.4688, 0.5, 0.4688, 0.5, 0.5, 0.5, 0.2188, 0.5, 0.1875, 0.5, 0.1875, 0.5, 0.2188, 0.5, 0.9062, 0.5, 0.875, 0.5, 0.875, 0.5, 0.9062, 0.5, 0.625, 0.5, 0.5938, 0.5, 0.5938, 0.5, 0.625, 0.5, 0.3438, 0.5, 0.3125, 0.5, 0.3125, 0.5, 0.3438, 0.5, 0.0625, 0.5, 0.03125, 0.5, 0.03125, 0.5, 0.0625, 0.5, 0.75, 0.5, 0.7188, 0.5, 0.7188, 0.5, 0.75, 0.5, 0.4688, 0.5, 0.4375, 0.5, 0.4375, 0.5, 0.4688, 0.5, 0.1875, 0.5, 0.1562, 0.5, 0.1562, 0.5, 0.1875, 0.5, 0.875, 0.5, 0.8438, 0.5, 0.8438, 0.5, 0.875, 0.5, 0.5938, 0.5, 0.5625, 0.5, 0.5625, 0.5, 0.5938, 0.5, 0.3125, 0.5, 0.2812, 0.5, 0.2812, 0.5, 0.3125, 0.5, 1.0, 0.5, 0.9688, 0.5, 0.9688, 0.5, 1.0, 0.5, 0.03125, 0.5, 0.0, 0.5, 0.0, 0.5, 0.03125, 0.5, 0.7188, 0.5, 0.6875, 0.5, 0.6875, 0.5, 0.7188, 0.5, 0.4375, 0.5, 0.4062, 0.5, 0.4062, 0.5, 0.4375, 0.5, 0.1562, 0.5, 0.125, 0.5, 0.125, 0.5, 0.1562, 0.5, 0.8438, 0.5, 0.8125, 0.5, 0.8125, 0.5, 0.8438, 0.5, 0.5625, 0.5, 0.5312, 0.5, 0.5312, 0.5, 0.5625, 0.5, 0.2812, 0.5, 0.25, 0.5, 0.25, 0.5, 0.2812, 0.5])
me_cylinder_001.update()

# ---- objects
ob_cube = bpy.data.objects.new('Cube', me_cube)
ob_light = bpy.data.objects.new('Light', light_light)
ob_camera = bpy.data.objects.new('Camera', cam_camera)
ob_empty = bpy.data.objects.new('Empty', None)
ob_cube_001 = bpy.data.objects.new('Cube.001', me_cube_001)
ob_cylinder = bpy.data.objects.new('Cylinder', me_cylinder)
ob_cylinder_001 = bpy.data.objects.new('Cylinder.001', me_cylinder_001)

# ---- transforms, parenting, visibility, modifiers, constraints
ob_cube.location = (50.0, 0.0, 50.0)
ob_cube.scale = (50.0, 50.0, 50.0)
ob_cube.lock_rotations_4d = False
ob_cube.empty_display_type = 'ARROWS'
ob_cube.lineart.crease_threshold = 0.0
ob_light.location = (4.076, 1.005, 5.904)
ob_light.rotation_euler = (0.6503, 0.05522, 1.866)
ob_light.lock_rotations_4d = False
ob_light.empty_display_type = 'ARROWS'
ob_light.color = (0.0, 0.0, 0.0, 0.0)
ob_light.lineart.crease_threshold = 0.0
ob_camera.location = (7.359, -6.926, 4.958)
ob_camera.rotation_euler = (1.109, 0.0, 0.8149)
ob_camera.lock_rotations_4d = False
ob_camera.empty_display_type = 'ARROWS'
ob_camera.color = (0.0, 0.0, 0.0, 0.0)
ob_camera.display_type = 'WIRE'
ob_camera.lineart.crease_threshold = 0.0
ob_empty.location = (275.5, 0.0, 11.36)
ob_empty.rotation_euler = (1.571, -0.0, -0.0)
ob_empty.scale = (4.261, 4.261, 4.261)
ob_empty.empty_display_type = 'IMAGE'
ob_empty.empty_display_size = 99.76
ob_empty.empty_image_offset = (-0.9786, -0.02506)
ob_empty.use_empty_image_alpha = True
ob_empty.color = (1.0, 1.0, 1.0, 0.7)
ob_cube_001.location = (50.0, 0.0, 50.0)
ob_cube_001.scale = (21.94, 21.94, 21.94)
ob_cube_001.lock_rotations_4d = False
ob_cube_001.empty_display_type = 'ARROWS'
ob_cube_001.lineart.crease_threshold = 0.0
ob_cylinder.location = (120.8, -85.0, 151.1)
ob_cylinder.scale = (30.25, 30.25, 30.25)
ob_cylinder_001.location = (120.8, -85.0, 152.0)
ob_cylinder_001.scale = (12.76, 12.76, 12.76)

# ---- collection membership
col_collection.objects.link(ob_cube)
col_collection.objects.link(ob_light)
col_collection.objects.link(ob_camera)
col_collection.objects.link(ob_empty)
col_collection.objects.link(ob_cube_001)
col_collection.objects.link(ob_cylinder)
col_collection.objects.link(ob_cylinder_001)

# ---- scene / render settings (as saved in the file)
scene.camera = ob_camera
scene.frame_start = 1; scene.frame_end = 250; scene.frame_set(93)
scene.render.engine = 'BLENDER_EEVEE_NEXT'
bpy.context.view_layer.update()
